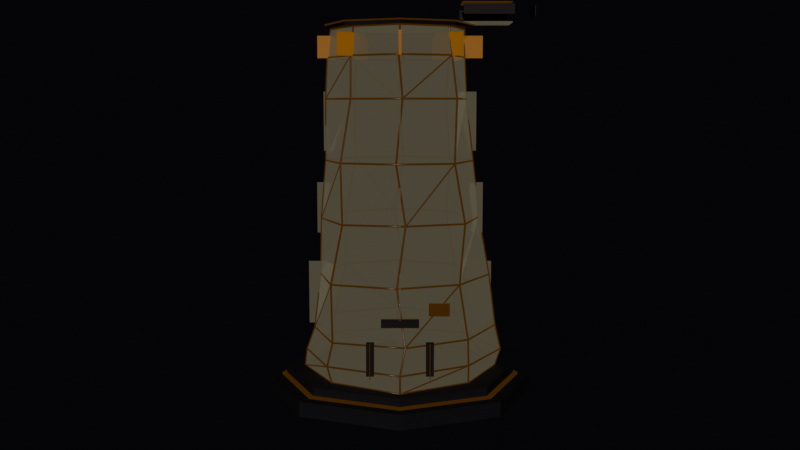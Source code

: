 # Source: finance-exterior-s13.blend  (saved by Blender 5.1.30; exported with 4.5.12 LTS)
import bpy
from mathutils import Matrix  # noqa: F401  (used for matrix-valued properties, if any)

bpy.ops.wm.read_factory_settings(use_empty=True)
scene = bpy.context.scene
scene.name = 'Scene'

# ---- collections
col_collection = bpy.data.collections.new('Collection'); scene.collection.children.link(col_collection)

# ---- materials (node trees are filled in below, after node groups)
mat_glass = bpy.data.materials.new('glass')
mat_glass.surface_render_method = 'BLENDED'
mat_glass.blend_method = 'BLEND'
mat_base = bpy.data.materials.new('base')
mat_emissive = bpy.data.materials.new('emissive')
mat_accent = bpy.data.materials.new('accent')
mat_detail = bpy.data.materials.new('detail')
mat_energy = bpy.data.materials.new('energy')

# ---- material node trees
mat_glass.use_nodes = True; mat_glass.node_tree.nodes.clear()
_N = mat_glass.node_tree.nodes; _L = mat_glass.node_tree.links
n0 = _N.new('ShaderNodeBsdfPrincipled'); n0.name = 'Principled BSDF'; n0.location = (-200, 100)
n0.inputs[0].default_value = (0.004777, 0.004777, 0.009134, 1.0)
n0.inputs[1].default_value = 0.3
n0.inputs[2].default_value = 0.1
n0.inputs[4].default_value = 0.86
n0.inputs[27].default_value = (0.9911, 0.8963, 0.5711, 1.0)
n0.inputs[28].default_value = 0.08
n1 = _N.new('ShaderNodeOutputMaterial'); n1.name = 'Material Output'; n1.location = (200, 100)
_L.new(n0.outputs[0], n1.inputs[0])
n1.is_active_output = True
mat_base.use_nodes = True; mat_base.node_tree.nodes.clear()
_N = mat_base.node_tree.nodes; _L = mat_base.node_tree.links
n0 = _N.new('ShaderNodeBsdfPrincipled'); n0.name = 'Principled BSDF'; n0.location = (-200, 100)
n0.inputs[0].default_value = (0.01298, 0.01298, 0.02122, 1.0)
n0.inputs[1].default_value = 0.05
n0.inputs[2].default_value = 0.8
n1 = _N.new('ShaderNodeOutputMaterial'); n1.name = 'Material Output'; n1.location = (200, 100)
_L.new(n0.outputs[0], n1.inputs[0])
n1.is_active_output = True
mat_emissive.use_nodes = True; mat_emissive.node_tree.nodes.clear()
_N = mat_emissive.node_tree.nodes; _L = mat_emissive.node_tree.links
n0 = _N.new('ShaderNodeBsdfPrincipled'); n0.name = 'Principled BSDF'; n0.location = (-200, 100)
n0.inputs[0].default_value = (0.008023, 0.008023, 0.01298, 1.0)
n0.inputs[2].default_value = 0.22
n0.inputs[27].default_value = (0.9131, 0.3419, 0.003347, 1.0)
n0.inputs[28].default_value = 0.06
n1 = _N.new('ShaderNodeOutputMaterial'); n1.name = 'Material Output'; n1.location = (200, 100)
_L.new(n0.outputs[0], n1.inputs[0])
n1.is_active_output = True
mat_accent.use_nodes = True; mat_accent.node_tree.nodes.clear()
_N = mat_accent.node_tree.nodes; _L = mat_accent.node_tree.links
n0 = _N.new('ShaderNodeBsdfPrincipled'); n0.name = 'Principled BSDF'; n0.location = (-200, 100)
n0.inputs[0].default_value = (0.02315, 0.02315, 0.03955, 1.0)
n0.inputs[1].default_value = 0.16
n0.inputs[2].default_value = 0.55
n0.inputs[27].default_value = (0.9131, 0.3419, 0.003347, 1.0)
n0.inputs[28].default_value = 0.24
n1 = _N.new('ShaderNodeOutputMaterial'); n1.name = 'Material Output'; n1.location = (200, 100)
_L.new(n0.outputs[0], n1.inputs[0])
n1.is_active_output = True
mat_detail.use_nodes = True; mat_detail.node_tree.nodes.clear()
_N = mat_detail.node_tree.nodes; _L = mat_detail.node_tree.links
n0 = _N.new('ShaderNodeBsdfPrincipled'); n0.name = 'Principled BSDF'; n0.location = (-200, 100)
n0.inputs[0].default_value = (0.008023, 0.008023, 0.01298, 1.0)
n0.inputs[1].default_value = 0.15
n0.inputs[2].default_value = 0.6
n1 = _N.new('ShaderNodeOutputMaterial'); n1.name = 'Material Output'; n1.location = (200, 100)
_L.new(n0.outputs[0], n1.inputs[0])
n1.is_active_output = True
mat_energy.use_nodes = True; mat_energy.node_tree.nodes.clear()
_N = mat_energy.node_tree.nodes; _L = mat_energy.node_tree.links
n0 = _N.new('ShaderNodeBsdfPrincipled'); n0.name = 'Principled BSDF'; n0.location = (-200, 100)
n0.inputs[0].default_value = (0.008023, 0.008023, 0.01298, 1.0)
n0.inputs[1].default_value = 0.1
n0.inputs[2].default_value = 0.15
n0.inputs[27].default_value = (1.0, 0.1119, 0.0, 1.0)
n0.inputs[28].default_value = 0.1
n1 = _N.new('ShaderNodeOutputMaterial'); n1.name = 'Material Output'; n1.location = (200, 100)
_L.new(n0.outputs[0], n1.inputs[0])
n1.is_active_output = True

# ---- world
world_world = bpy.data.worlds.new('World'); scene.world = world_world
world_world.use_nodes = True; world_world.node_tree.nodes.clear()
_N = world_world.node_tree.nodes; _L = world_world.node_tree.links
n0 = _N.new('ShaderNodeOutputWorld'); n0.name = 'World Output'; n0.location = (200, 100)
n1 = _N.new('ShaderNodeBackground'); n1.name = 'Background'; n1.location = (-200, 100)
n1.inputs[0].default_value = (0.003, 0.003, 0.004, 1.0)
_L.new(n1.outputs[0], n0.inputs[0])
n0.is_active_output = True
world_world.color = (0.05088, 0.05088, 0.05088)
world_world.sun_shadow_jitter_overblur = 0.0

# ---- cameras
cam_overview_camera = bpy.data.cameras.new('Overview_Camera')
cam_overview_camera.clip_end = 200.0
cam_overview_camera.lens = 43.46
cam_overview_camera.lens_unit = 'FOV'

# ---- lights
light_key_light = bpy.data.lights.new('Key_Light', 'SUN')
light_key_light.color = (1.0, 0.894, 0.8)
light_key_light.energy = 0.8
light_key_light.shadow_soft_size = 0.5
light_rim_light = bpy.data.lights.new('Rim_Light', 'SPOT')
light_rim_light.color = (1.0, 0.369, 0.0)
light_rim_light.energy = 200.0
light_rim_light.spot_blend = 0.9
light_fill_light = bpy.data.lights.new('Fill_Light', 'AREA')
light_fill_light.color = (0.102, 0.102, 0.251)
light_fill_light.energy = 50.0
light_fill_light.size = 20.0

# ---- meshes
me_main_body_mesh = bpy.data.meshes.new('main_body_mesh')
me_main_body_mesh.from_pydata([(4.0, 0.0, 0.0), (2.948, 2.948, 0.0), (2.302e-16, 3.76, 0.0), (-2.948, 2.948, 0.0), (-4.0, 4.899e-16, 0.0), (-2.708, -2.708, 0.0), (-7.789e-16, -4.24, 0.0), (2.708, -2.708, 0.0), (4.238, 0.0, 0.7), (2.9, 2.9, 0.7), (2.384e-16, 3.893, 0.7), (-3.057, 3.057, 0.7), (-3.922, 4.803e-16, 0.7), (-2.87, -2.87, 0.7), (-7.839e-16, -4.267, 0.7), (2.713, -2.713, 0.7), (4.022, 0.2108, 1.68), (2.436, 2.706, 1.68), (-0.1987, 3.792, 1.68), (-2.945, 2.652, 1.68), (-3.567, -0.1869, 1.68), (-2.649, -2.942, 1.68), (0.199, -3.798, 1.68), (2.703, -2.433, 1.68), (3.71, -0.1296, 3.92), (2.43, 2.266, 3.92), (0.1259, 3.605, 3.92), (-2.451, 2.629, 3.92), (-3.326, 0.1161, 3.92), (-2.719, -2.535, 3.92), (-0.1198, -3.431, 3.92), (2.35, -2.52, 3.92), (3.298, 0.2306, 6.3), (2.049, 2.357, 6.3), (-0.2424, 3.467, 6.3), (-2.385, 2.073, 6.3), (-3.246, -0.227, 6.3), (-2.254, -2.593, 6.3), (0.2152, -3.077, 6.3), (2.566, -2.23, 6.3), (2.999, -0.1572, 8.68), (2.184, 1.967, 8.68), (0.1685, 3.214, 8.68), (-1.932, 2.146, 8.68), (-3.072, 0.161, 8.68), (-2.334, -2.101, 8.68), (-0.1497, -2.857, 8.68), (2.136, -2.372, 8.68), (2.72, 0.09497, 11.2), (2.008, 2.153, 11.2), (-0.1029, 2.947, 11.2), (-1.989, 1.855, 11.2), (-3.037, -0.106, 11.2), (-1.921, -2.06, 11.2), (0.09812, -2.81, 11.2), (2.224, -2.074, 11.2), (2.633, -0.04596, 12.88), (2.11, 2.038, 12.88), (0.04847, 2.777, 12.88), (-1.874, 1.941, 12.88), (-2.966, 0.05177, 12.88), (-1.918, -1.852, 12.88), (-0.04926, -2.822, 12.88), (2.016, -2.087, 12.88), (2.617, 0.0, 14.0), (2.038, 2.038, 14.0), (1.588e-16, 2.593, 14.0), (-1.935, 1.935, 14.0), (-2.823, 3.457e-16, 14.0), (-1.809, -1.809, 14.0), (-5.229e-16, -2.847, 14.0), (1.912, -1.912, 14.0)], [], [(0, 1, 9, 8), (1, 2, 10, 9), (2, 3, 11, 10), (3, 4, 12, 11), (4, 5, 13, 12), (5, 6, 14, 13), (6, 7, 15, 14), (7, 0, 8, 15), (8, 9, 17, 16), (9, 10, 18, 17), (10, 11, 19, 18), (11, 12, 20, 19), (12, 13, 21, 20), (13, 14, 22, 21), (14, 15, 23, 22), (15, 8, 16, 23), (16, 17, 25, 24), (17, 18, 26, 25), (18, 19, 27, 26), (19, 20, 28, 27), (20, 21, 29, 28), (21, 22, 30, 29), (22, 23, 31, 30), (23, 16, 24, 31), (24, 25, 33, 32), (25, 26, 34, 33), (26, 27, 35, 34), (27, 28, 36, 35), (28, 29, 37, 36), (29, 30, 38, 37), (30, 31, 39, 38), (31, 24, 32, 39), (32, 33, 41, 40), (33, 34, 42, 41), (34, 35, 43, 42), (35, 36, 44, 43), (36, 37, 45, 44), (37, 38, 46, 45), (38, 39, 47, 46), (39, 32, 40, 47), (40, 41, 49, 48), (41, 42, 50, 49), (42, 43, 51, 50), (43, 44, 52, 51), (44, 45, 53, 52), (45, 46, 54, 53), (46, 47, 55, 54), (47, 40, 48, 55), (48, 49, 57, 56), (49, 50, 58, 57), (50, 51, 59, 58), (51, 52, 60, 59), (52, 53, 61, 60), (53, 54, 62, 61), (54, 55, 63, 62), (55, 48, 56, 63), (56, 57, 65, 64), (57, 58, 66, 65), (58, 59, 67, 66), (59, 60, 68, 67), (60, 61, 69, 68), (61, 62, 70, 69), (62, 63, 71, 70), (63, 56, 64, 71), (64, 65, 66, 67, 68, 69, 70, 71), (7, 6, 5, 4, 3, 2, 1, 0)])
me_main_body_mesh.materials.append(mat_glass)
me_main_body_mesh.update()
me_cylinder = bpy.data.meshes.new('Cylinder')
me_cylinder.from_pydata([(0.0, 5.5, -0.3), (0.0, 5.5, 0.3), (3.889, 3.889, -0.3), (3.889, 3.889, 0.3), (5.5, 0.0, -0.3), (5.5, 0.0, 0.3), (3.889, -3.889, -0.3), (3.889, -3.889, 0.3), (0.0, -5.5, -0.3), (0.0, -5.5, 0.3), (-3.889, -3.889, -0.3), (-3.889, -3.889, 0.3), (-5.5, 0.0, -0.3), (-5.5, 0.0, 0.3), (-3.889, 3.889, -0.3), (-3.889, 3.889, 0.3)], [], [(0, 1, 3, 2), (2, 3, 5, 4), (4, 5, 7, 6), (6, 7, 9, 8), (8, 9, 11, 10), (10, 11, 13, 12), (3, 1, 15, 13, 11, 9, 7, 5), (12, 13, 15, 14), (14, 15, 1, 0), (0, 2, 4, 6, 8, 10, 12, 14)])
_uv = me_cylinder.uv_layers.new(name='UVMap')
_uv.uv.foreach_set('vector', [1.0, 0.5, 1.0, 1.0, 0.875, 1.0, 0.875, 0.5, 0.875, 0.5, 0.875, 1.0, 0.75, 1.0, 0.75, 0.5, 0.75, 0.5, 0.75, 1.0, 0.625, 1.0, 0.625, 0.5, 0.625, 0.5, 0.625, 1.0, 0.5, 1.0, 0.5, 0.5, 0.5, 0.5, 0.5, 1.0, 0.375, 1.0, 0.375, 0.5, 0.375, 0.5, 0.375, 1.0, 0.25, 1.0, 0.25, 0.5, 0.4197, 0.4197, 0.25, 0.49, 0.08029, 0.4197, 0.01, 0.25, 0.08029, 0.08029, 0.25, 0.01, 0.4197, 0.08029, 0.49, 0.25, 0.25, 0.5, 0.25, 1.0, 0.125, 1.0, 0.125, 0.5, 0.125, 0.5, 0.125, 1.0, 0.0, 1.0, 0.0, 0.5, 0.75, 0.49, 0.9197, 0.4197, 0.99, 0.25, 0.9197, 0.08029, 0.75, 0.01, 0.5803, 0.08029, 0.51, 0.25, 0.5803, 0.4197])
me_cylinder.materials.append(mat_base)
me_cylinder.update()
me_cylinder_001 = bpy.data.meshes.new('Cylinder.001')
me_cylinder_001.from_pydata([(0.0, 4.8, -0.2), (0.0, 4.8, 0.2), (3.394, 3.394, -0.2), (3.394, 3.394, 0.2), (4.8, 0.0, -0.2), (4.8, 0.0, 0.2), (3.394, -3.394, -0.2), (3.394, -3.394, 0.2), (0.0, -4.8, -0.2), (0.0, -4.8, 0.2), (-3.394, -3.394, -0.2), (-3.394, -3.394, 0.2), (-4.8, 0.0, -0.2), (-4.8, 0.0, 0.2), (-3.394, 3.394, -0.2), (-3.394, 3.394, 0.2)], [], [(0, 1, 3, 2), (2, 3, 5, 4), (4, 5, 7, 6), (6, 7, 9, 8), (8, 9, 11, 10), (10, 11, 13, 12), (3, 1, 15, 13, 11, 9, 7, 5), (12, 13, 15, 14), (14, 15, 1, 0), (0, 2, 4, 6, 8, 10, 12, 14)])
_uv = me_cylinder_001.uv_layers.new(name='UVMap')
_uv.uv.foreach_set('vector', [1.0, 0.5, 1.0, 1.0, 0.875, 1.0, 0.875, 0.5, 0.875, 0.5, 0.875, 1.0, 0.75, 1.0, 0.75, 0.5, 0.75, 0.5, 0.75, 1.0, 0.625, 1.0, 0.625, 0.5, 0.625, 0.5, 0.625, 1.0, 0.5, 1.0, 0.5, 0.5, 0.5, 0.5, 0.5, 1.0, 0.375, 1.0, 0.375, 0.5, 0.375, 0.5, 0.375, 1.0, 0.25, 1.0, 0.25, 0.5, 0.4197, 0.4197, 0.25, 0.49, 0.08029, 0.4197, 0.01, 0.25, 0.08029, 0.08029, 0.25, 0.01, 0.4197, 0.08029, 0.49, 0.25, 0.25, 0.5, 0.25, 1.0, 0.125, 1.0, 0.125, 0.5, 0.125, 0.5, 0.125, 1.0, 0.0, 1.0, 0.0, 0.5, 0.75, 0.49, 0.9197, 0.4197, 0.99, 0.25, 0.9197, 0.08029, 0.75, 0.01, 0.5803, 0.08029, 0.51, 0.25, 0.5803, 0.4197])
me_cylinder_001.materials.append(mat_base)
me_cylinder_001.update()
me_cylinder_002 = bpy.data.meshes.new('Cylinder.002')
me_cylinder_002.from_pydata([(0.0, 5.0, -0.04), (0.0, 5.0, 0.04), (3.536, 3.536, -0.04), (3.536, 3.536, 0.04), (5.0, 0.0, -0.04), (5.0, 0.0, 0.04), (3.536, -3.536, -0.04), (3.536, -3.536, 0.04), (0.0, -5.0, -0.04), (0.0, -5.0, 0.04), (-3.536, -3.536, -0.04), (-3.536, -3.536, 0.04), (-5.0, 0.0, -0.04), (-5.0, 0.0, 0.04), (-3.536, 3.536, -0.04), (-3.536, 3.536, 0.04)], [], [(0, 1, 3, 2), (2, 3, 5, 4), (4, 5, 7, 6), (6, 7, 9, 8), (8, 9, 11, 10), (10, 11, 13, 12), (3, 1, 15, 13, 11, 9, 7, 5), (12, 13, 15, 14), (14, 15, 1, 0), (0, 2, 4, 6, 8, 10, 12, 14)])
_uv = me_cylinder_002.uv_layers.new(name='UVMap')
_uv.uv.foreach_set('vector', [1.0, 0.5, 1.0, 1.0, 0.875, 1.0, 0.875, 0.5, 0.875, 0.5, 0.875, 1.0, 0.75, 1.0, 0.75, 0.5, 0.75, 0.5, 0.75, 1.0, 0.625, 1.0, 0.625, 0.5, 0.625, 0.5, 0.625, 1.0, 0.5, 1.0, 0.5, 0.5, 0.5, 0.5, 0.5, 1.0, 0.375, 1.0, 0.375, 0.5, 0.375, 0.5, 0.375, 1.0, 0.25, 1.0, 0.25, 0.5, 0.4197, 0.4197, 0.25, 0.49, 0.08029, 0.4197, 0.01, 0.25, 0.08029, 0.08029, 0.25, 0.01, 0.4197, 0.08029, 0.49, 0.25, 0.25, 0.5, 0.25, 1.0, 0.125, 1.0, 0.125, 0.5, 0.125, 0.5, 0.125, 1.0, 0.0, 1.0, 0.0, 0.5, 0.75, 0.49, 0.9197, 0.4197, 0.99, 0.25, 0.9197, 0.08029, 0.75, 0.01, 0.5803, 0.08029, 0.51, 0.25, 0.5803, 0.4197])
me_cylinder_002.materials.append(mat_emissive)
me_cylinder_002.update()
me_cube = bpy.data.meshes.new('Cube')
me_cube.from_pydata([(-0.06, -0.7, -0.45), (-0.06, -0.7, 0.45), (-0.06, 0.7, -0.45), (-0.06, 0.7, 0.45), (0.06, -0.7, -0.45), (0.06, -0.7, 0.45), (0.06, 0.7, -0.45), (0.06, 0.7, 0.45)], [], [(0, 1, 3, 2), (2, 3, 7, 6), (6, 7, 5, 4), (4, 5, 1, 0), (2, 6, 4, 0), (7, 3, 1, 5)])
_uv = me_cube.uv_layers.new(name='UVMap')
_uv.uv.foreach_set('vector', [0.375, 0.0, 0.625, 0.0, 0.625, 0.25, 0.375, 0.25, 0.375, 0.25, 0.625, 0.25, 0.625, 0.5, 0.375, 0.5, 0.375, 0.5, 0.625, 0.5, 0.625, 0.75, 0.375, 0.75, 0.375, 0.75, 0.625, 0.75, 0.625, 1.0, 0.375, 1.0, 0.125, 0.5, 0.375, 0.5, 0.375, 0.75, 0.125, 0.75, 0.625, 0.5, 0.875, 0.5, 0.875, 0.75, 0.625, 0.75])
me_cube.materials.append(mat_accent)
me_cube.update()
me_cube_001 = bpy.data.meshes.new('Cube.001')
me_cube_001.from_pydata([(-0.06, -0.7, -0.45), (-0.06, -0.7, 0.45), (-0.06, 0.7, -0.45), (-0.06, 0.7, 0.45), (0.06, -0.7, -0.45), (0.06, -0.7, 0.45), (0.06, 0.7, -0.45), (0.06, 0.7, 0.45)], [], [(0, 1, 3, 2), (2, 3, 7, 6), (6, 7, 5, 4), (4, 5, 1, 0), (2, 6, 4, 0), (7, 3, 1, 5)])
_uv = me_cube_001.uv_layers.new(name='UVMap')
_uv.uv.foreach_set('vector', [0.375, 0.0, 0.625, 0.0, 0.625, 0.25, 0.375, 0.25, 0.375, 0.25, 0.625, 0.25, 0.625, 0.5, 0.375, 0.5, 0.375, 0.5, 0.625, 0.5, 0.625, 0.75, 0.375, 0.75, 0.375, 0.75, 0.625, 0.75, 0.625, 1.0, 0.375, 1.0, 0.125, 0.5, 0.375, 0.5, 0.375, 0.75, 0.125, 0.75, 0.625, 0.5, 0.875, 0.5, 0.875, 0.75, 0.625, 0.75])
me_cube_001.materials.append(mat_accent)
me_cube_001.update()
me_cube_002 = bpy.data.meshes.new('Cube.002')
me_cube_002.from_pydata([(-0.06, -0.7, -0.45), (-0.06, -0.7, 0.45), (-0.06, 0.7, -0.45), (-0.06, 0.7, 0.45), (0.06, -0.7, -0.45), (0.06, -0.7, 0.45), (0.06, 0.7, -0.45), (0.06, 0.7, 0.45)], [], [(0, 1, 3, 2), (2, 3, 7, 6), (6, 7, 5, 4), (4, 5, 1, 0), (2, 6, 4, 0), (7, 3, 1, 5)])
_uv = me_cube_002.uv_layers.new(name='UVMap')
_uv.uv.foreach_set('vector', [0.375, 0.0, 0.625, 0.0, 0.625, 0.25, 0.375, 0.25, 0.375, 0.25, 0.625, 0.25, 0.625, 0.5, 0.375, 0.5, 0.375, 0.5, 0.625, 0.5, 0.625, 0.75, 0.375, 0.75, 0.375, 0.75, 0.625, 0.75, 0.625, 1.0, 0.375, 1.0, 0.125, 0.5, 0.375, 0.5, 0.375, 0.75, 0.125, 0.75, 0.625, 0.5, 0.875, 0.5, 0.875, 0.75, 0.625, 0.75])
me_cube_002.materials.append(mat_accent)
me_cube_002.update()
me_cube_003 = bpy.data.meshes.new('Cube.003')
me_cube_003.from_pydata([(-0.06, -0.7, -0.45), (-0.06, -0.7, 0.45), (-0.06, 0.7, -0.45), (-0.06, 0.7, 0.45), (0.06, -0.7, -0.45), (0.06, -0.7, 0.45), (0.06, 0.7, -0.45), (0.06, 0.7, 0.45)], [], [(0, 1, 3, 2), (2, 3, 7, 6), (6, 7, 5, 4), (4, 5, 1, 0), (2, 6, 4, 0), (7, 3, 1, 5)])
_uv = me_cube_003.uv_layers.new(name='UVMap')
_uv.uv.foreach_set('vector', [0.375, 0.0, 0.625, 0.0, 0.625, 0.25, 0.375, 0.25, 0.375, 0.25, 0.625, 0.25, 0.625, 0.5, 0.375, 0.5, 0.375, 0.5, 0.625, 0.5, 0.625, 0.75, 0.375, 0.75, 0.375, 0.75, 0.625, 0.75, 0.625, 1.0, 0.375, 1.0, 0.125, 0.5, 0.375, 0.5, 0.375, 0.75, 0.125, 0.75, 0.625, 0.5, 0.875, 0.5, 0.875, 0.75, 0.625, 0.75])
me_cube_003.materials.append(mat_accent)
me_cube_003.update()
me_cube_004 = bpy.data.meshes.new('Cube.004')
me_cube_004.from_pydata([(-0.06, -0.7, -0.45), (-0.06, -0.7, 0.45), (-0.06, 0.7, -0.45), (-0.06, 0.7, 0.45), (0.06, -0.7, -0.45), (0.06, -0.7, 0.45), (0.06, 0.7, -0.45), (0.06, 0.7, 0.45)], [], [(0, 1, 3, 2), (2, 3, 7, 6), (6, 7, 5, 4), (4, 5, 1, 0), (2, 6, 4, 0), (7, 3, 1, 5)])
_uv = me_cube_004.uv_layers.new(name='UVMap')
_uv.uv.foreach_set('vector', [0.375, 0.0, 0.625, 0.0, 0.625, 0.25, 0.375, 0.25, 0.375, 0.25, 0.625, 0.25, 0.625, 0.5, 0.375, 0.5, 0.375, 0.5, 0.625, 0.5, 0.625, 0.75, 0.375, 0.75, 0.375, 0.75, 0.625, 0.75, 0.625, 1.0, 0.375, 1.0, 0.125, 0.5, 0.375, 0.5, 0.375, 0.75, 0.125, 0.75, 0.625, 0.5, 0.875, 0.5, 0.875, 0.75, 0.625, 0.75])
me_cube_004.materials.append(mat_accent)
me_cube_004.update()
me_cube_005 = bpy.data.meshes.new('Cube.005')
me_cube_005.from_pydata([(-0.06, -0.7, -0.45), (-0.06, -0.7, 0.45), (-0.06, 0.7, -0.45), (-0.06, 0.7, 0.45), (0.06, -0.7, -0.45), (0.06, -0.7, 0.45), (0.06, 0.7, -0.45), (0.06, 0.7, 0.45)], [], [(0, 1, 3, 2), (2, 3, 7, 6), (6, 7, 5, 4), (4, 5, 1, 0), (2, 6, 4, 0), (7, 3, 1, 5)])
_uv = me_cube_005.uv_layers.new(name='UVMap')
_uv.uv.foreach_set('vector', [0.375, 0.0, 0.625, 0.0, 0.625, 0.25, 0.375, 0.25, 0.375, 0.25, 0.625, 0.25, 0.625, 0.5, 0.375, 0.5, 0.375, 0.5, 0.625, 0.5, 0.625, 0.75, 0.375, 0.75, 0.375, 0.75, 0.625, 0.75, 0.625, 1.0, 0.375, 1.0, 0.125, 0.5, 0.375, 0.5, 0.375, 0.75, 0.125, 0.75, 0.625, 0.5, 0.875, 0.5, 0.875, 0.75, 0.625, 0.75])
me_cube_005.materials.append(mat_accent)
me_cube_005.update()
me_cube_006 = bpy.data.meshes.new('Cube.006')
me_cube_006.from_pydata([(-0.06, -0.7, -0.45), (-0.06, -0.7, 0.45), (-0.06, 0.7, -0.45), (-0.06, 0.7, 0.45), (0.06, -0.7, -0.45), (0.06, -0.7, 0.45), (0.06, 0.7, -0.45), (0.06, 0.7, 0.45)], [], [(0, 1, 3, 2), (2, 3, 7, 6), (6, 7, 5, 4), (4, 5, 1, 0), (2, 6, 4, 0), (7, 3, 1, 5)])
_uv = me_cube_006.uv_layers.new(name='UVMap')
_uv.uv.foreach_set('vector', [0.375, 0.0, 0.625, 0.0, 0.625, 0.25, 0.375, 0.25, 0.375, 0.25, 0.625, 0.25, 0.625, 0.5, 0.375, 0.5, 0.375, 0.5, 0.625, 0.5, 0.625, 0.75, 0.375, 0.75, 0.375, 0.75, 0.625, 0.75, 0.625, 1.0, 0.375, 1.0, 0.125, 0.5, 0.375, 0.5, 0.375, 0.75, 0.125, 0.75, 0.625, 0.5, 0.875, 0.5, 0.875, 0.75, 0.625, 0.75])
me_cube_006.materials.append(mat_accent)
me_cube_006.update()
me_cube_007 = bpy.data.meshes.new('Cube.007')
me_cube_007.from_pydata([(-0.06, -0.7, -0.45), (-0.06, -0.7, 0.45), (-0.06, 0.7, -0.45), (-0.06, 0.7, 0.45), (0.06, -0.7, -0.45), (0.06, -0.7, 0.45), (0.06, 0.7, -0.45), (0.06, 0.7, 0.45)], [], [(0, 1, 3, 2), (2, 3, 7, 6), (6, 7, 5, 4), (4, 5, 1, 0), (2, 6, 4, 0), (7, 3, 1, 5)])
_uv = me_cube_007.uv_layers.new(name='UVMap')
_uv.uv.foreach_set('vector', [0.375, 0.0, 0.625, 0.0, 0.625, 0.25, 0.375, 0.25, 0.375, 0.25, 0.625, 0.25, 0.625, 0.5, 0.375, 0.5, 0.375, 0.5, 0.625, 0.5, 0.625, 0.75, 0.375, 0.75, 0.375, 0.75, 0.625, 0.75, 0.625, 1.0, 0.375, 1.0, 0.125, 0.5, 0.375, 0.5, 0.375, 0.75, 0.125, 0.75, 0.625, 0.5, 0.875, 0.5, 0.875, 0.75, 0.625, 0.75])
me_cube_007.materials.append(mat_accent)
me_cube_007.update()
me_cylinder_003 = bpy.data.meshes.new('Cylinder.003')
me_cylinder_003.from_pydata([(0.0, 3.02, -0.075), (0.0, 3.02, 0.075), (2.135, 2.135, -0.075), (2.135, 2.135, 0.075), (3.02, 0.0, -0.075), (3.02, 0.0, 0.075), (2.135, -2.135, -0.075), (2.135, -2.135, 0.075), (0.0, -3.02, -0.075), (0.0, -3.02, 0.075), (-2.135, -2.135, -0.075), (-2.135, -2.135, 0.075), (-3.02, 0.0, -0.075), (-3.02, 0.0, 0.075), (-2.135, 2.135, -0.075), (-2.135, 2.135, 0.075)], [], [(0, 1, 3, 2), (2, 3, 5, 4), (4, 5, 7, 6), (6, 7, 9, 8), (8, 9, 11, 10), (10, 11, 13, 12), (3, 1, 15, 13, 11, 9, 7, 5), (12, 13, 15, 14), (14, 15, 1, 0), (0, 2, 4, 6, 8, 10, 12, 14)])
_uv = me_cylinder_003.uv_layers.new(name='UVMap')
_uv.uv.foreach_set('vector', [1.0, 0.5, 1.0, 1.0, 0.875, 1.0, 0.875, 0.5, 0.875, 0.5, 0.875, 1.0, 0.75, 1.0, 0.75, 0.5, 0.75, 0.5, 0.75, 1.0, 0.625, 1.0, 0.625, 0.5, 0.625, 0.5, 0.625, 1.0, 0.5, 1.0, 0.5, 0.5, 0.5, 0.5, 0.5, 1.0, 0.375, 1.0, 0.375, 0.5, 0.375, 0.5, 0.375, 1.0, 0.25, 1.0, 0.25, 0.5, 0.4197, 0.4197, 0.25, 0.49, 0.08029, 0.4197, 0.01, 0.25, 0.08029, 0.08029, 0.25, 0.01, 0.4197, 0.08029, 0.49, 0.25, 0.25, 0.5, 0.25, 1.0, 0.125, 1.0, 0.125, 0.5, 0.125, 0.5, 0.125, 1.0, 0.0, 1.0, 0.0, 0.5, 0.75, 0.49, 0.9197, 0.4197, 0.99, 0.25, 0.9197, 0.08029, 0.75, 0.01, 0.5803, 0.08029, 0.51, 0.25, 0.5803, 0.4197])
me_cylinder_003.materials.append(mat_detail)
me_cylinder_003.update()
me_cylinder_004 = bpy.data.meshes.new('Cylinder.004')
me_cylinder_004.from_pydata([(0.0, 3.07, -0.03), (0.0, 3.07, 0.03), (2.171, 2.171, -0.03), (2.171, 2.171, 0.03), (3.07, 0.0, -0.03), (3.07, 0.0, 0.03), (2.171, -2.171, -0.03), (2.171, -2.171, 0.03), (0.0, -3.07, -0.03), (0.0, -3.07, 0.03), (-2.171, -2.171, -0.03), (-2.171, -2.171, 0.03), (-3.07, 0.0, -0.03), (-3.07, 0.0, 0.03), (-2.171, 2.171, -0.03), (-2.171, 2.171, 0.03)], [], [(0, 1, 3, 2), (2, 3, 5, 4), (4, 5, 7, 6), (6, 7, 9, 8), (8, 9, 11, 10), (10, 11, 13, 12), (3, 1, 15, 13, 11, 9, 7, 5), (12, 13, 15, 14), (14, 15, 1, 0), (0, 2, 4, 6, 8, 10, 12, 14)])
_uv = me_cylinder_004.uv_layers.new(name='UVMap')
_uv.uv.foreach_set('vector', [1.0, 0.5, 1.0, 1.0, 0.875, 1.0, 0.875, 0.5, 0.875, 0.5, 0.875, 1.0, 0.75, 1.0, 0.75, 0.5, 0.75, 0.5, 0.75, 1.0, 0.625, 1.0, 0.625, 0.5, 0.625, 0.5, 0.625, 1.0, 0.5, 1.0, 0.5, 0.5, 0.5, 0.5, 0.5, 1.0, 0.375, 1.0, 0.375, 0.5, 0.375, 0.5, 0.375, 1.0, 0.25, 1.0, 0.25, 0.5, 0.4197, 0.4197, 0.25, 0.49, 0.08029, 0.4197, 0.01, 0.25, 0.08029, 0.08029, 0.25, 0.01, 0.4197, 0.08029, 0.49, 0.25, 0.25, 0.5, 0.25, 1.0, 0.125, 1.0, 0.125, 0.5, 0.125, 0.5, 0.125, 1.0, 0.0, 1.0, 0.0, 0.5, 0.75, 0.49, 0.9197, 0.4197, 0.99, 0.25, 0.9197, 0.08029, 0.75, 0.01, 0.5803, 0.08029, 0.51, 0.25, 0.5803, 0.4197])
me_cylinder_004.materials.append(mat_emissive)
me_cylinder_004.update()
me_cube_026 = bpy.data.meshes.new('Cube.026')
me_cube_026.from_pydata([(-1.0, -0.75, -0.025), (-1.0, -0.75, 0.025), (-1.0, 0.75, -0.025), (-1.0, 0.75, 0.025), (1.0, -0.75, -0.025), (1.0, -0.75, 0.025), (1.0, 0.75, -0.025), (1.0, 0.75, 0.025)], [], [(0, 1, 3, 2), (2, 3, 7, 6), (6, 7, 5, 4), (4, 5, 1, 0), (2, 6, 4, 0), (7, 3, 1, 5)])
_uv = me_cube_026.uv_layers.new(name='UVMap')
_uv.uv.foreach_set('vector', [0.375, 0.0, 0.625, 0.0, 0.625, 0.25, 0.375, 0.25, 0.375, 0.25, 0.625, 0.25, 0.625, 0.5, 0.375, 0.5, 0.375, 0.5, 0.625, 0.5, 0.625, 0.75, 0.375, 0.75, 0.375, 0.75, 0.625, 0.75, 0.625, 1.0, 0.375, 1.0, 0.125, 0.5, 0.375, 0.5, 0.375, 0.75, 0.125, 0.75, 0.625, 0.5, 0.875, 0.5, 0.875, 0.75, 0.625, 0.75])
me_cube_026.materials.append(mat_glass)
me_cube_026.update()
me_cube_027 = bpy.data.meshes.new('Cube.027')
me_cube_027.from_pydata([(-0.02, -0.75, -0.2), (-0.02, -0.75, 0.2), (-0.02, 0.75, -0.2), (-0.02, 0.75, 0.2), (0.02, -0.75, -0.2), (0.02, -0.75, 0.2), (0.02, 0.75, -0.2), (0.02, 0.75, 0.2)], [], [(0, 1, 3, 2), (2, 3, 7, 6), (6, 7, 5, 4), (4, 5, 1, 0), (2, 6, 4, 0), (7, 3, 1, 5)])
_uv = me_cube_027.uv_layers.new(name='UVMap')
_uv.uv.foreach_set('vector', [0.375, 0.0, 0.625, 0.0, 0.625, 0.25, 0.375, 0.25, 0.375, 0.25, 0.625, 0.25, 0.625, 0.5, 0.375, 0.5, 0.375, 0.5, 0.625, 0.5, 0.625, 0.75, 0.375, 0.75, 0.375, 0.75, 0.625, 0.75, 0.625, 1.0, 0.375, 1.0, 0.125, 0.5, 0.375, 0.5, 0.375, 0.75, 0.125, 0.75, 0.625, 0.5, 0.875, 0.5, 0.875, 0.75, 0.625, 0.75])
me_cube_027.materials.append(mat_detail)
me_cube_027.update()
me_cube_028 = bpy.data.meshes.new('Cube.028')
me_cube_028.from_pydata([(-1.0, -0.02, -0.2), (-1.0, -0.02, 0.2), (-1.0, 0.02, -0.2), (-1.0, 0.02, 0.2), (1.0, -0.02, -0.2), (1.0, -0.02, 0.2), (1.0, 0.02, -0.2), (1.0, 0.02, 0.2)], [], [(0, 1, 3, 2), (2, 3, 7, 6), (6, 7, 5, 4), (4, 5, 1, 0), (2, 6, 4, 0), (7, 3, 1, 5)])
_uv = me_cube_028.uv_layers.new(name='UVMap')
_uv.uv.foreach_set('vector', [0.375, 0.0, 0.625, 0.0, 0.625, 0.25, 0.375, 0.25, 0.375, 0.25, 0.625, 0.25, 0.625, 0.5, 0.375, 0.5, 0.375, 0.5, 0.625, 0.5, 0.625, 0.75, 0.375, 0.75, 0.375, 0.75, 0.625, 0.75, 0.625, 1.0, 0.375, 1.0, 0.125, 0.5, 0.375, 0.5, 0.375, 0.75, 0.125, 0.75, 0.625, 0.5, 0.875, 0.5, 0.875, 0.75, 0.625, 0.75])
me_cube_028.materials.append(mat_detail)
me_cube_028.update()
me_cube_029 = bpy.data.meshes.new('Cube.029')
me_cube_029.from_pydata([(-1.0, -0.02, -0.2), (-1.0, -0.02, 0.2), (-1.0, 0.02, -0.2), (-1.0, 0.02, 0.2), (1.0, -0.02, -0.2), (1.0, -0.02, 0.2), (1.0, 0.02, -0.2), (1.0, 0.02, 0.2)], [], [(0, 1, 3, 2), (2, 3, 7, 6), (6, 7, 5, 4), (4, 5, 1, 0), (2, 6, 4, 0), (7, 3, 1, 5)])
_uv = me_cube_029.uv_layers.new(name='UVMap')
_uv.uv.foreach_set('vector', [0.375, 0.0, 0.625, 0.0, 0.625, 0.25, 0.375, 0.25, 0.375, 0.25, 0.625, 0.25, 0.625, 0.5, 0.375, 0.5, 0.375, 0.5, 0.625, 0.5, 0.625, 0.75, 0.375, 0.75, 0.375, 0.75, 0.625, 0.75, 0.625, 1.0, 0.375, 1.0, 0.125, 0.5, 0.375, 0.5, 0.375, 0.75, 0.125, 0.75, 0.625, 0.5, 0.875, 0.5, 0.875, 0.75, 0.625, 0.75])
me_cube_029.materials.append(mat_detail)
me_cube_029.update()
me_cube_030 = bpy.data.meshes.new('Cube.030')
me_cube_030.from_pydata([(-1.0, -0.75, -0.015), (-1.0, -0.75, 0.015), (-1.0, 0.75, -0.015), (-1.0, 0.75, 0.015), (1.0, -0.75, -0.015), (1.0, -0.75, 0.015), (1.0, 0.75, -0.015), (1.0, 0.75, 0.015)], [], [(0, 1, 3, 2), (2, 3, 7, 6), (6, 7, 5, 4), (4, 5, 1, 0), (2, 6, 4, 0), (7, 3, 1, 5)])
_uv = me_cube_030.uv_layers.new(name='UVMap')
_uv.uv.foreach_set('vector', [0.375, 0.0, 0.625, 0.0, 0.625, 0.25, 0.375, 0.25, 0.375, 0.25, 0.625, 0.25, 0.625, 0.5, 0.375, 0.5, 0.375, 0.5, 0.625, 0.5, 0.625, 0.75, 0.375, 0.75, 0.375, 0.75, 0.625, 0.75, 0.625, 1.0, 0.375, 1.0, 0.125, 0.5, 0.375, 0.5, 0.375, 0.75, 0.125, 0.75, 0.625, 0.5, 0.875, 0.5, 0.875, 0.75, 0.625, 0.75])
me_cube_030.materials.append(mat_emissive)
me_cube_030.update()
me_cube_031 = bpy.data.meshes.new('Cube.031')
me_cube_031.from_pydata([(-0.4, -0.025, -0.25), (-0.4, -0.025, 0.25), (-0.4, 0.025, -0.25), (-0.4, 0.025, 0.25), (0.4, -0.025, -0.25), (0.4, -0.025, 0.25), (0.4, 0.025, -0.25), (0.4, 0.025, 0.25)], [], [(0, 1, 3, 2), (2, 3, 7, 6), (6, 7, 5, 4), (4, 5, 1, 0), (2, 6, 4, 0), (7, 3, 1, 5)])
_uv = me_cube_031.uv_layers.new(name='UVMap')
_uv.uv.foreach_set('vector', [0.375, 0.0, 0.625, 0.0, 0.625, 0.25, 0.375, 0.25, 0.375, 0.25, 0.625, 0.25, 0.625, 0.5, 0.375, 0.5, 0.375, 0.5, 0.625, 0.5, 0.625, 0.75, 0.375, 0.75, 0.375, 0.75, 0.625, 0.75, 0.625, 1.0, 0.375, 1.0, 0.125, 0.5, 0.375, 0.5, 0.375, 0.75, 0.125, 0.75, 0.625, 0.5, 0.875, 0.5, 0.875, 0.75, 0.625, 0.75])
me_cube_031.materials.append(mat_emissive)
me_cube_031.update()
me_cylinder_005 = bpy.data.meshes.new('Cylinder.005')
me_cylinder_005.from_pydata([(0.0, 0.4, -0.25), (0.0, 0.4, 0.25), (0.2828, 0.2828, -0.25), (0.2828, 0.2828, 0.25), (0.4, 0.0, -0.25), (0.4, 0.0, 0.25), (0.2828, -0.2828, -0.25), (0.2828, -0.2828, 0.25), (0.0, -0.4, -0.25), (0.0, -0.4, 0.25), (-0.2828, -0.2828, -0.25), (-0.2828, -0.2828, 0.25), (-0.4, 0.0, -0.25), (-0.4, 0.0, 0.25), (-0.2828, 0.2828, -0.25), (-0.2828, 0.2828, 0.25)], [], [(0, 1, 3, 2), (2, 3, 5, 4), (4, 5, 7, 6), (6, 7, 9, 8), (8, 9, 11, 10), (10, 11, 13, 12), (3, 1, 15, 13, 11, 9, 7, 5), (12, 13, 15, 14), (14, 15, 1, 0), (0, 2, 4, 6, 8, 10, 12, 14)])
_uv = me_cylinder_005.uv_layers.new(name='UVMap')
_uv.uv.foreach_set('vector', [1.0, 0.5, 1.0, 1.0, 0.875, 1.0, 0.875, 0.5, 0.875, 0.5, 0.875, 1.0, 0.75, 1.0, 0.75, 0.5, 0.75, 0.5, 0.75, 1.0, 0.625, 1.0, 0.625, 0.5, 0.625, 0.5, 0.625, 1.0, 0.5, 1.0, 0.5, 0.5, 0.5, 0.5, 0.5, 1.0, 0.375, 1.0, 0.375, 0.5, 0.375, 0.5, 0.375, 1.0, 0.25, 1.0, 0.25, 0.5, 0.4197, 0.4197, 0.25, 0.49, 0.08029, 0.4197, 0.01, 0.25, 0.08029, 0.08029, 0.25, 0.01, 0.4197, 0.08029, 0.49, 0.25, 0.25, 0.5, 0.25, 1.0, 0.125, 1.0, 0.125, 0.5, 0.125, 0.5, 0.125, 1.0, 0.0, 1.0, 0.0, 0.5, 0.75, 0.49, 0.9197, 0.4197, 0.99, 0.25, 0.9197, 0.08029, 0.75, 0.01, 0.5803, 0.08029, 0.51, 0.25, 0.5803, 0.4197])
me_cylinder_005.materials.append(mat_energy)
me_cylinder_005.update()
me_cube_032 = bpy.data.meshes.new('Cube.032')
me_cube_032.from_pydata([(-0.025, -0.5, -1.312), (-0.025, -0.5, 1.312), (-0.025, 0.5, -1.312), (-0.025, 0.5, 1.312), (0.025, -0.5, -1.312), (0.025, -0.5, 1.312), (0.025, 0.5, -1.312), (0.025, 0.5, 1.312)], [], [(0, 1, 3, 2), (2, 3, 7, 6), (6, 7, 5, 4), (4, 5, 1, 0), (2, 6, 4, 0), (7, 3, 1, 5)])
_uv = me_cube_032.uv_layers.new(name='UVMap')
_uv.uv.foreach_set('vector', [0.375, 0.0, 0.625, 0.0, 0.625, 0.25, 0.375, 0.25, 0.375, 0.25, 0.625, 0.25, 0.625, 0.5, 0.375, 0.5, 0.375, 0.5, 0.625, 0.5, 0.625, 0.75, 0.375, 0.75, 0.375, 0.75, 0.625, 0.75, 0.625, 1.0, 0.375, 1.0, 0.125, 0.5, 0.375, 0.5, 0.375, 0.75, 0.125, 0.75, 0.625, 0.5, 0.875, 0.5, 0.875, 0.75, 0.625, 0.75])
me_cube_032.materials.append(mat_glass)
me_cube_032.update()
me_cube_033 = bpy.data.meshes.new('Cube.033')
me_cube_033.from_pydata([(-0.025, -0.5, -1.312), (-0.025, -0.5, 1.312), (-0.025, 0.5, -1.312), (-0.025, 0.5, 1.312), (0.025, -0.5, -1.312), (0.025, -0.5, 1.312), (0.025, 0.5, -1.312), (0.025, 0.5, 1.312)], [], [(0, 1, 3, 2), (2, 3, 7, 6), (6, 7, 5, 4), (4, 5, 1, 0), (2, 6, 4, 0), (7, 3, 1, 5)])
_uv = me_cube_033.uv_layers.new(name='UVMap')
_uv.uv.foreach_set('vector', [0.375, 0.0, 0.625, 0.0, 0.625, 0.25, 0.375, 0.25, 0.375, 0.25, 0.625, 0.25, 0.625, 0.5, 0.375, 0.5, 0.375, 0.5, 0.625, 0.5, 0.625, 0.75, 0.375, 0.75, 0.375, 0.75, 0.625, 0.75, 0.625, 1.0, 0.375, 1.0, 0.125, 0.5, 0.375, 0.5, 0.375, 0.75, 0.125, 0.75, 0.625, 0.5, 0.875, 0.5, 0.875, 0.75, 0.625, 0.75])
me_cube_033.materials.append(mat_glass)
me_cube_033.update()
me_cube_034 = bpy.data.meshes.new('Cube.034')
me_cube_034.from_pydata([(-0.025, -0.5, -1.312), (-0.025, -0.5, 1.312), (-0.025, 0.5, -1.312), (-0.025, 0.5, 1.312), (0.025, -0.5, -1.312), (0.025, -0.5, 1.312), (0.025, 0.5, -1.312), (0.025, 0.5, 1.312)], [], [(0, 1, 3, 2), (2, 3, 7, 6), (6, 7, 5, 4), (4, 5, 1, 0), (2, 6, 4, 0), (7, 3, 1, 5)])
_uv = me_cube_034.uv_layers.new(name='UVMap')
_uv.uv.foreach_set('vector', [0.375, 0.0, 0.625, 0.0, 0.625, 0.25, 0.375, 0.25, 0.375, 0.25, 0.625, 0.25, 0.625, 0.5, 0.375, 0.5, 0.375, 0.5, 0.625, 0.5, 0.625, 0.75, 0.375, 0.75, 0.375, 0.75, 0.625, 0.75, 0.625, 1.0, 0.375, 1.0, 0.125, 0.5, 0.375, 0.5, 0.375, 0.75, 0.125, 0.75, 0.625, 0.5, 0.875, 0.5, 0.875, 0.75, 0.625, 0.75])
me_cube_034.materials.append(mat_glass)
me_cube_034.update()
me_cube_035 = bpy.data.meshes.new('Cube.035')
me_cube_035.from_pydata([(-0.025, -0.5, -1.312), (-0.025, -0.5, 1.312), (-0.025, 0.5, -1.312), (-0.025, 0.5, 1.312), (0.025, -0.5, -1.312), (0.025, -0.5, 1.312), (0.025, 0.5, -1.312), (0.025, 0.5, 1.312)], [], [(0, 1, 3, 2), (2, 3, 7, 6), (6, 7, 5, 4), (4, 5, 1, 0), (2, 6, 4, 0), (7, 3, 1, 5)])
_uv = me_cube_035.uv_layers.new(name='UVMap')
_uv.uv.foreach_set('vector', [0.375, 0.0, 0.625, 0.0, 0.625, 0.25, 0.375, 0.25, 0.375, 0.25, 0.625, 0.25, 0.625, 0.5, 0.375, 0.5, 0.375, 0.5, 0.625, 0.5, 0.625, 0.75, 0.375, 0.75, 0.375, 0.75, 0.625, 0.75, 0.625, 1.0, 0.375, 1.0, 0.125, 0.5, 0.375, 0.5, 0.375, 0.75, 0.125, 0.75, 0.625, 0.5, 0.875, 0.5, 0.875, 0.75, 0.625, 0.75])
me_cube_035.materials.append(mat_glass)
me_cube_035.update()
me_cube_036 = bpy.data.meshes.new('Cube.036')
me_cube_036.from_pydata([(-0.025, -0.5, -1.05), (-0.025, -0.5, 1.05), (-0.025, 0.5, -1.05), (-0.025, 0.5, 1.05), (0.025, -0.5, -1.05), (0.025, -0.5, 1.05), (0.025, 0.5, -1.05), (0.025, 0.5, 1.05)], [], [(0, 1, 3, 2), (2, 3, 7, 6), (6, 7, 5, 4), (4, 5, 1, 0), (2, 6, 4, 0), (7, 3, 1, 5)])
_uv = me_cube_036.uv_layers.new(name='UVMap')
_uv.uv.foreach_set('vector', [0.375, 0.0, 0.625, 0.0, 0.625, 0.25, 0.375, 0.25, 0.375, 0.25, 0.625, 0.25, 0.625, 0.5, 0.375, 0.5, 0.375, 0.5, 0.625, 0.5, 0.625, 0.75, 0.375, 0.75, 0.375, 0.75, 0.625, 0.75, 0.625, 1.0, 0.375, 1.0, 0.125, 0.5, 0.375, 0.5, 0.375, 0.75, 0.125, 0.75, 0.625, 0.5, 0.875, 0.5, 0.875, 0.75, 0.625, 0.75])
me_cube_036.materials.append(mat_glass)
me_cube_036.update()
me_cube_037 = bpy.data.meshes.new('Cube.037')
me_cube_037.from_pydata([(-0.025, -0.5, -1.05), (-0.025, -0.5, 1.05), (-0.025, 0.5, -1.05), (-0.025, 0.5, 1.05), (0.025, -0.5, -1.05), (0.025, -0.5, 1.05), (0.025, 0.5, -1.05), (0.025, 0.5, 1.05)], [], [(0, 1, 3, 2), (2, 3, 7, 6), (6, 7, 5, 4), (4, 5, 1, 0), (2, 6, 4, 0), (7, 3, 1, 5)])
_uv = me_cube_037.uv_layers.new(name='UVMap')
_uv.uv.foreach_set('vector', [0.375, 0.0, 0.625, 0.0, 0.625, 0.25, 0.375, 0.25, 0.375, 0.25, 0.625, 0.25, 0.625, 0.5, 0.375, 0.5, 0.375, 0.5, 0.625, 0.5, 0.625, 0.75, 0.375, 0.75, 0.375, 0.75, 0.625, 0.75, 0.625, 1.0, 0.375, 1.0, 0.125, 0.5, 0.375, 0.5, 0.375, 0.75, 0.125, 0.75, 0.625, 0.5, 0.875, 0.5, 0.875, 0.75, 0.625, 0.75])
me_cube_037.materials.append(mat_glass)
me_cube_037.update()
me_cube_038 = bpy.data.meshes.new('Cube.038')
me_cube_038.from_pydata([(-0.025, -0.5, -1.05), (-0.025, -0.5, 1.05), (-0.025, 0.5, -1.05), (-0.025, 0.5, 1.05), (0.025, -0.5, -1.05), (0.025, -0.5, 1.05), (0.025, 0.5, -1.05), (0.025, 0.5, 1.05)], [], [(0, 1, 3, 2), (2, 3, 7, 6), (6, 7, 5, 4), (4, 5, 1, 0), (2, 6, 4, 0), (7, 3, 1, 5)])
_uv = me_cube_038.uv_layers.new(name='UVMap')
_uv.uv.foreach_set('vector', [0.375, 0.0, 0.625, 0.0, 0.625, 0.25, 0.375, 0.25, 0.375, 0.25, 0.625, 0.25, 0.625, 0.5, 0.375, 0.5, 0.375, 0.5, 0.625, 0.5, 0.625, 0.75, 0.375, 0.75, 0.375, 0.75, 0.625, 0.75, 0.625, 1.0, 0.375, 1.0, 0.125, 0.5, 0.375, 0.5, 0.375, 0.75, 0.125, 0.75, 0.625, 0.5, 0.875, 0.5, 0.875, 0.75, 0.625, 0.75])
me_cube_038.materials.append(mat_glass)
me_cube_038.update()
me_cube_039 = bpy.data.meshes.new('Cube.039')
me_cube_039.from_pydata([(-0.025, -0.5, -1.05), (-0.025, -0.5, 1.05), (-0.025, 0.5, -1.05), (-0.025, 0.5, 1.05), (0.025, -0.5, -1.05), (0.025, -0.5, 1.05), (0.025, 0.5, -1.05), (0.025, 0.5, 1.05)], [], [(0, 1, 3, 2), (2, 3, 7, 6), (6, 7, 5, 4), (4, 5, 1, 0), (2, 6, 4, 0), (7, 3, 1, 5)])
_uv = me_cube_039.uv_layers.new(name='UVMap')
_uv.uv.foreach_set('vector', [0.375, 0.0, 0.625, 0.0, 0.625, 0.25, 0.375, 0.25, 0.375, 0.25, 0.625, 0.25, 0.625, 0.5, 0.375, 0.5, 0.375, 0.5, 0.625, 0.5, 0.625, 0.75, 0.375, 0.75, 0.375, 0.75, 0.625, 0.75, 0.625, 1.0, 0.375, 1.0, 0.125, 0.5, 0.375, 0.5, 0.375, 0.75, 0.125, 0.75, 0.625, 0.5, 0.875, 0.5, 0.875, 0.75, 0.625, 0.75])
me_cube_039.materials.append(mat_glass)
me_cube_039.update()
me_cube_040 = bpy.data.meshes.new('Cube.040')
me_cube_040.from_pydata([(-0.025, -0.5, -1.207), (-0.025, -0.5, 1.207), (-0.025, 0.5, -1.207), (-0.025, 0.5, 1.207), (0.025, -0.5, -1.207), (0.025, -0.5, 1.207), (0.025, 0.5, -1.207), (0.025, 0.5, 1.207)], [], [(0, 1, 3, 2), (2, 3, 7, 6), (6, 7, 5, 4), (4, 5, 1, 0), (2, 6, 4, 0), (7, 3, 1, 5)])
_uv = me_cube_040.uv_layers.new(name='UVMap')
_uv.uv.foreach_set('vector', [0.375, 0.0, 0.625, 0.0, 0.625, 0.25, 0.375, 0.25, 0.375, 0.25, 0.625, 0.25, 0.625, 0.5, 0.375, 0.5, 0.375, 0.5, 0.625, 0.5, 0.625, 0.75, 0.375, 0.75, 0.375, 0.75, 0.625, 0.75, 0.625, 1.0, 0.375, 1.0, 0.125, 0.5, 0.375, 0.5, 0.375, 0.75, 0.125, 0.75, 0.625, 0.5, 0.875, 0.5, 0.875, 0.75, 0.625, 0.75])
me_cube_040.materials.append(mat_glass)
me_cube_040.update()
me_cube_041 = bpy.data.meshes.new('Cube.041')
me_cube_041.from_pydata([(-0.025, -0.5, -1.207), (-0.025, -0.5, 1.207), (-0.025, 0.5, -1.207), (-0.025, 0.5, 1.207), (0.025, -0.5, -1.207), (0.025, -0.5, 1.207), (0.025, 0.5, -1.207), (0.025, 0.5, 1.207)], [], [(0, 1, 3, 2), (2, 3, 7, 6), (6, 7, 5, 4), (4, 5, 1, 0), (2, 6, 4, 0), (7, 3, 1, 5)])
_uv = me_cube_041.uv_layers.new(name='UVMap')
_uv.uv.foreach_set('vector', [0.375, 0.0, 0.625, 0.0, 0.625, 0.25, 0.375, 0.25, 0.375, 0.25, 0.625, 0.25, 0.625, 0.5, 0.375, 0.5, 0.375, 0.5, 0.625, 0.5, 0.625, 0.75, 0.375, 0.75, 0.375, 0.75, 0.625, 0.75, 0.625, 1.0, 0.375, 1.0, 0.125, 0.5, 0.375, 0.5, 0.375, 0.75, 0.125, 0.75, 0.625, 0.5, 0.875, 0.5, 0.875, 0.75, 0.625, 0.75])
me_cube_041.materials.append(mat_glass)
me_cube_041.update()
me_cube_042 = bpy.data.meshes.new('Cube.042')
me_cube_042.from_pydata([(-0.025, -0.5, -1.207), (-0.025, -0.5, 1.207), (-0.025, 0.5, -1.207), (-0.025, 0.5, 1.207), (0.025, -0.5, -1.207), (0.025, -0.5, 1.207), (0.025, 0.5, -1.207), (0.025, 0.5, 1.207)], [], [(0, 1, 3, 2), (2, 3, 7, 6), (6, 7, 5, 4), (4, 5, 1, 0), (2, 6, 4, 0), (7, 3, 1, 5)])
_uv = me_cube_042.uv_layers.new(name='UVMap')
_uv.uv.foreach_set('vector', [0.375, 0.0, 0.625, 0.0, 0.625, 0.25, 0.375, 0.25, 0.375, 0.25, 0.625, 0.25, 0.625, 0.5, 0.375, 0.5, 0.375, 0.5, 0.625, 0.5, 0.625, 0.75, 0.375, 0.75, 0.375, 0.75, 0.625, 0.75, 0.625, 1.0, 0.375, 1.0, 0.125, 0.5, 0.375, 0.5, 0.375, 0.75, 0.125, 0.75, 0.625, 0.5, 0.875, 0.5, 0.875, 0.75, 0.625, 0.75])
me_cube_042.materials.append(mat_glass)
me_cube_042.update()
me_cube_043 = bpy.data.meshes.new('Cube.043')
me_cube_043.from_pydata([(-0.025, -0.5, -1.207), (-0.025, -0.5, 1.207), (-0.025, 0.5, -1.207), (-0.025, 0.5, 1.207), (0.025, -0.5, -1.207), (0.025, -0.5, 1.207), (0.025, 0.5, -1.207), (0.025, 0.5, 1.207)], [], [(0, 1, 3, 2), (2, 3, 7, 6), (6, 7, 5, 4), (4, 5, 1, 0), (2, 6, 4, 0), (7, 3, 1, 5)])
_uv = me_cube_043.uv_layers.new(name='UVMap')
_uv.uv.foreach_set('vector', [0.375, 0.0, 0.625, 0.0, 0.625, 0.25, 0.375, 0.25, 0.375, 0.25, 0.625, 0.25, 0.625, 0.5, 0.375, 0.5, 0.375, 0.5, 0.625, 0.5, 0.625, 0.75, 0.375, 0.75, 0.375, 0.75, 0.625, 0.75, 0.625, 1.0, 0.375, 1.0, 0.125, 0.5, 0.375, 0.5, 0.375, 0.75, 0.125, 0.75, 0.625, 0.5, 0.875, 0.5, 0.875, 0.75, 0.625, 0.75])
me_cube_043.materials.append(mat_glass)
me_cube_043.update()
me_cube_044 = bpy.data.meshes.new('Cube.044')
me_cube_044.from_pydata([(-0.15, -0.2, -0.625), (-0.15, -0.2, 0.625), (-0.15, 0.2, -0.625), (-0.15, 0.2, 0.625), (0.15, -0.2, -0.625), (0.15, -0.2, 0.625), (0.15, 0.2, -0.625), (0.15, 0.2, 0.625)], [], [(0, 1, 3, 2), (2, 3, 7, 6), (6, 7, 5, 4), (4, 5, 1, 0), (2, 6, 4, 0), (7, 3, 1, 5)])
_uv = me_cube_044.uv_layers.new(name='UVMap')
_uv.uv.foreach_set('vector', [0.375, 0.0, 0.625, 0.0, 0.625, 0.25, 0.375, 0.25, 0.375, 0.25, 0.625, 0.25, 0.625, 0.5, 0.375, 0.5, 0.375, 0.5, 0.625, 0.5, 0.625, 0.75, 0.375, 0.75, 0.375, 0.75, 0.625, 0.75, 0.625, 1.0, 0.375, 1.0, 0.125, 0.5, 0.375, 0.5, 0.375, 0.75, 0.125, 0.75, 0.625, 0.5, 0.875, 0.5, 0.875, 0.75, 0.625, 0.75])
me_cube_044.materials.append(mat_detail)
me_cube_044.update()
me_cube_045 = bpy.data.meshes.new('Cube.045')
me_cube_045.from_pydata([(-0.15, -0.2, -0.625), (-0.15, -0.2, 0.625), (-0.15, 0.2, -0.625), (-0.15, 0.2, 0.625), (0.15, -0.2, -0.625), (0.15, -0.2, 0.625), (0.15, 0.2, -0.625), (0.15, 0.2, 0.625)], [], [(0, 1, 3, 2), (2, 3, 7, 6), (6, 7, 5, 4), (4, 5, 1, 0), (2, 6, 4, 0), (7, 3, 1, 5)])
_uv = me_cube_045.uv_layers.new(name='UVMap')
_uv.uv.foreach_set('vector', [0.375, 0.0, 0.625, 0.0, 0.625, 0.25, 0.375, 0.25, 0.375, 0.25, 0.625, 0.25, 0.625, 0.5, 0.375, 0.5, 0.375, 0.5, 0.625, 0.5, 0.625, 0.75, 0.375, 0.75, 0.375, 0.75, 0.625, 0.75, 0.625, 1.0, 0.375, 1.0, 0.125, 0.5, 0.375, 0.5, 0.375, 0.75, 0.125, 0.75, 0.625, 0.5, 0.875, 0.5, 0.875, 0.75, 0.625, 0.75])
me_cube_045.materials.append(mat_detail)
me_cube_045.update()
me_cube_046 = bpy.data.meshes.new('Cube.046')
me_cube_046.from_pydata([(-0.725, -0.2, -0.125), (-0.725, -0.2, 0.125), (-0.725, 0.2, -0.125), (-0.725, 0.2, 0.125), (0.725, -0.2, -0.125), (0.725, -0.2, 0.125), (0.725, 0.2, -0.125), (0.725, 0.2, 0.125)], [], [(0, 1, 3, 2), (2, 3, 7, 6), (6, 7, 5, 4), (4, 5, 1, 0), (2, 6, 4, 0), (7, 3, 1, 5)])
_uv = me_cube_046.uv_layers.new(name='UVMap')
_uv.uv.foreach_set('vector', [0.375, 0.0, 0.625, 0.0, 0.625, 0.25, 0.375, 0.25, 0.375, 0.25, 0.625, 0.25, 0.625, 0.5, 0.375, 0.5, 0.375, 0.5, 0.625, 0.5, 0.625, 0.75, 0.375, 0.75, 0.375, 0.75, 0.625, 0.75, 0.625, 1.0, 0.375, 1.0, 0.125, 0.5, 0.375, 0.5, 0.375, 0.75, 0.125, 0.75, 0.625, 0.5, 0.875, 0.5, 0.875, 0.75, 0.625, 0.75])
me_cube_046.materials.append(mat_detail)
me_cube_046.update()
me_cube_047 = bpy.data.meshes.new('Cube.047')
me_cube_047.from_pydata([(-0.0175, -0.0175, -0.7), (-0.0175, -0.0175, 0.7), (-0.0175, 0.0175, -0.7), (-0.0175, 0.0175, 0.7), (0.0175, -0.0175, -0.7), (0.0175, -0.0175, 0.7), (0.0175, 0.0175, -0.7), (0.0175, 0.0175, 0.7)], [], [(0, 1, 3, 2), (2, 3, 7, 6), (6, 7, 5, 4), (4, 5, 1, 0), (2, 6, 4, 0), (7, 3, 1, 5)])
_uv = me_cube_047.uv_layers.new(name='UVMap')
_uv.uv.foreach_set('vector', [0.375, 0.0, 0.625, 0.0, 0.625, 0.25, 0.375, 0.25, 0.375, 0.25, 0.625, 0.25, 0.625, 0.5, 0.375, 0.5, 0.375, 0.5, 0.625, 0.5, 0.625, 0.75, 0.375, 0.75, 0.375, 0.75, 0.625, 0.75, 0.625, 1.0, 0.375, 1.0, 0.125, 0.5, 0.375, 0.5, 0.375, 0.75, 0.125, 0.75, 0.625, 0.5, 0.875, 0.5, 0.875, 0.75, 0.625, 0.75])
me_cube_047.materials.append(mat_emissive)
me_cube_047.update()
me_cube_048 = bpy.data.meshes.new('Cube.048')
me_cube_048.from_pydata([(-0.0175, -0.0175, -0.7), (-0.0175, -0.0175, 0.7), (-0.0175, 0.0175, -0.7), (-0.0175, 0.0175, 0.7), (0.0175, -0.0175, -0.7), (0.0175, -0.0175, 0.7), (0.0175, 0.0175, -0.7), (0.0175, 0.0175, 0.7)], [], [(0, 1, 3, 2), (2, 3, 7, 6), (6, 7, 5, 4), (4, 5, 1, 0), (2, 6, 4, 0), (7, 3, 1, 5)])
_uv = me_cube_048.uv_layers.new(name='UVMap')
_uv.uv.foreach_set('vector', [0.375, 0.0, 0.625, 0.0, 0.625, 0.25, 0.375, 0.25, 0.375, 0.25, 0.625, 0.25, 0.625, 0.5, 0.375, 0.5, 0.375, 0.5, 0.625, 0.5, 0.625, 0.75, 0.375, 0.75, 0.375, 0.75, 0.625, 0.75, 0.625, 1.0, 0.375, 1.0, 0.125, 0.5, 0.375, 0.5, 0.375, 0.75, 0.125, 0.75, 0.625, 0.5, 0.875, 0.5, 0.875, 0.75, 0.625, 0.75])
me_cube_048.materials.append(mat_emissive)
me_cube_048.update()
me_cube_049 = bpy.data.meshes.new('Cube.049')
me_cube_049.from_pydata([(-0.725, -0.0175, -0.0175), (-0.725, -0.0175, 0.0175), (-0.725, 0.0175, -0.0175), (-0.725, 0.0175, 0.0175), (0.725, -0.0175, -0.0175), (0.725, -0.0175, 0.0175), (0.725, 0.0175, -0.0175), (0.725, 0.0175, 0.0175)], [], [(0, 1, 3, 2), (2, 3, 7, 6), (6, 7, 5, 4), (4, 5, 1, 0), (2, 6, 4, 0), (7, 3, 1, 5)])
_uv = me_cube_049.uv_layers.new(name='UVMap')
_uv.uv.foreach_set('vector', [0.375, 0.0, 0.625, 0.0, 0.625, 0.25, 0.375, 0.25, 0.375, 0.25, 0.625, 0.25, 0.625, 0.5, 0.375, 0.5, 0.375, 0.5, 0.625, 0.5, 0.625, 0.75, 0.375, 0.75, 0.375, 0.75, 0.625, 0.75, 0.625, 1.0, 0.375, 1.0, 0.125, 0.5, 0.375, 0.5, 0.375, 0.75, 0.125, 0.75, 0.625, 0.5, 0.875, 0.5, 0.875, 0.75, 0.625, 0.75])
me_cube_049.materials.append(mat_emissive)
me_cube_049.update()

# ---- curves / text
cu_edge_vert_0_curve = bpy.data.curves.new('edge_vert_0_curve', 'CURVE')
cu_edge_vert_0_curve.dimensions = '3D'
_sp = cu_edge_vert_0_curve.splines.new('POLY'); _sp.points.add(8)
_sp.points.foreach_set('co', [4.0, 0.0, 1.0, 1.0, 4.238, 0.0, 1.7, 1.0, 4.022, 0.2108, 2.68, 1.0, 3.71, -0.1296, 4.92, 1.0, 3.298, 0.2306, 7.3, 1.0, 2.999, -0.1572, 9.68, 1.0, 2.72, 0.09497, 12.2, 1.0, 2.633, -0.04596, 13.88, 1.0, 2.617, 0.0, 15.0, 1.0])
cu_edge_vert_0_curve.materials.append(mat_emissive)
cu_edge_vert_0_curve.bevel_resolution = 2
cu_edge_vert_0_curve.bevel_depth = 0.04
cu_edge_vert_0_curve.fill_mode = 'FULL'
cu_edge_vert_1_curve = bpy.data.curves.new('edge_vert_1_curve', 'CURVE')
cu_edge_vert_1_curve.dimensions = '3D'
_sp = cu_edge_vert_1_curve.splines.new('POLY'); _sp.points.add(8)
_sp.points.foreach_set('co', [2.948, 2.948, 1.0, 1.0, 2.9, 2.9, 1.7, 1.0, 2.436, 2.706, 2.68, 1.0, 2.43, 2.266, 4.92, 1.0, 2.049, 2.357, 7.3, 1.0, 2.184, 1.967, 9.68, 1.0, 2.008, 2.153, 12.2, 1.0, 2.11, 2.038, 13.88, 1.0, 2.038, 2.038, 15.0, 1.0])
cu_edge_vert_1_curve.materials.append(mat_emissive)
cu_edge_vert_1_curve.bevel_resolution = 2
cu_edge_vert_1_curve.bevel_depth = 0.04
cu_edge_vert_1_curve.fill_mode = 'FULL'
cu_edge_vert_2_curve = bpy.data.curves.new('edge_vert_2_curve', 'CURVE')
cu_edge_vert_2_curve.dimensions = '3D'
_sp = cu_edge_vert_2_curve.splines.new('POLY'); _sp.points.add(8)
_sp.points.foreach_set('co', [2.302e-16, 3.76, 1.0, 1.0, 2.384e-16, 3.893, 1.7, 1.0, -0.1987, 3.792, 2.68, 1.0, 0.1259, 3.605, 4.92, 1.0, -0.2424, 3.467, 7.3, 1.0, 0.1685, 3.214, 9.68, 1.0, -0.1029, 2.947, 12.2, 1.0, 0.04847, 2.777, 13.88, 1.0, 1.588e-16, 2.593, 15.0, 1.0])
cu_edge_vert_2_curve.materials.append(mat_emissive)
cu_edge_vert_2_curve.bevel_resolution = 2
cu_edge_vert_2_curve.bevel_depth = 0.04
cu_edge_vert_2_curve.fill_mode = 'FULL'
cu_edge_vert_3_curve = bpy.data.curves.new('edge_vert_3_curve', 'CURVE')
cu_edge_vert_3_curve.dimensions = '3D'
_sp = cu_edge_vert_3_curve.splines.new('POLY'); _sp.points.add(8)
_sp.points.foreach_set('co', [-2.948, 2.948, 1.0, 1.0, -3.057, 3.057, 1.7, 1.0, -2.945, 2.652, 2.68, 1.0, -2.451, 2.629, 4.92, 1.0, -2.385, 2.073, 7.3, 1.0, -1.932, 2.146, 9.68, 1.0, -1.989, 1.855, 12.2, 1.0, -1.874, 1.941, 13.88, 1.0, -1.935, 1.935, 15.0, 1.0])
cu_edge_vert_3_curve.materials.append(mat_emissive)
cu_edge_vert_3_curve.bevel_resolution = 2
cu_edge_vert_3_curve.bevel_depth = 0.04
cu_edge_vert_3_curve.fill_mode = 'FULL'
cu_edge_vert_4_curve = bpy.data.curves.new('edge_vert_4_curve', 'CURVE')
cu_edge_vert_4_curve.dimensions = '3D'
_sp = cu_edge_vert_4_curve.splines.new('POLY'); _sp.points.add(8)
_sp.points.foreach_set('co', [-4.0, 4.899e-16, 1.0, 1.0, -3.922, 4.803e-16, 1.7, 1.0, -3.567, -0.1869, 2.68, 1.0, -3.326, 0.1161, 4.92, 1.0, -3.246, -0.227, 7.3, 1.0, -3.072, 0.161, 9.68, 1.0, -3.037, -0.106, 12.2, 1.0, -2.966, 0.05177, 13.88, 1.0, -2.823, 3.457e-16, 15.0, 1.0])
cu_edge_vert_4_curve.materials.append(mat_emissive)
cu_edge_vert_4_curve.bevel_resolution = 2
cu_edge_vert_4_curve.bevel_depth = 0.04
cu_edge_vert_4_curve.fill_mode = 'FULL'
cu_edge_vert_5_curve = bpy.data.curves.new('edge_vert_5_curve', 'CURVE')
cu_edge_vert_5_curve.dimensions = '3D'
_sp = cu_edge_vert_5_curve.splines.new('POLY'); _sp.points.add(8)
_sp.points.foreach_set('co', [-2.708, -2.708, 1.0, 1.0, -2.87, -2.87, 1.7, 1.0, -2.649, -2.942, 2.68, 1.0, -2.719, -2.535, 4.92, 1.0, -2.254, -2.593, 7.3, 1.0, -2.334, -2.101, 9.68, 1.0, -1.921, -2.06, 12.2, 1.0, -1.918, -1.852, 13.88, 1.0, -1.809, -1.809, 15.0, 1.0])
cu_edge_vert_5_curve.materials.append(mat_emissive)
cu_edge_vert_5_curve.bevel_resolution = 2
cu_edge_vert_5_curve.bevel_depth = 0.04
cu_edge_vert_5_curve.fill_mode = 'FULL'
cu_edge_vert_6_curve = bpy.data.curves.new('edge_vert_6_curve', 'CURVE')
cu_edge_vert_6_curve.dimensions = '3D'
_sp = cu_edge_vert_6_curve.splines.new('POLY'); _sp.points.add(8)
_sp.points.foreach_set('co', [-7.789e-16, -4.24, 1.0, 1.0, -7.839e-16, -4.267, 1.7, 1.0, 0.199, -3.798, 2.68, 1.0, -0.1198, -3.431, 4.92, 1.0, 0.2152, -3.077, 7.3, 1.0, -0.1497, -2.857, 9.68, 1.0, 0.09812, -2.81, 12.2, 1.0, -0.04926, -2.822, 13.88, 1.0, -5.229e-16, -2.847, 15.0, 1.0])
cu_edge_vert_6_curve.materials.append(mat_emissive)
cu_edge_vert_6_curve.bevel_resolution = 2
cu_edge_vert_6_curve.bevel_depth = 0.04
cu_edge_vert_6_curve.fill_mode = 'FULL'
cu_edge_vert_7_curve = bpy.data.curves.new('edge_vert_7_curve', 'CURVE')
cu_edge_vert_7_curve.dimensions = '3D'
_sp = cu_edge_vert_7_curve.splines.new('POLY'); _sp.points.add(8)
_sp.points.foreach_set('co', [2.708, -2.708, 1.0, 1.0, 2.713, -2.713, 1.7, 1.0, 2.703, -2.433, 2.68, 1.0, 2.35, -2.52, 4.92, 1.0, 2.566, -2.23, 7.3, 1.0, 2.136, -2.372, 9.68, 1.0, 2.224, -2.074, 12.2, 1.0, 2.016, -2.087, 13.88, 1.0, 1.912, -1.912, 15.0, 1.0])
cu_edge_vert_7_curve.materials.append(mat_emissive)
cu_edge_vert_7_curve.bevel_resolution = 2
cu_edge_vert_7_curve.bevel_depth = 0.04
cu_edge_vert_7_curve.fill_mode = 'FULL'
cu_edge_ring_0_curve = bpy.data.curves.new('edge_ring_0_curve', 'CURVE')
cu_edge_ring_0_curve.dimensions = '3D'
_sp = cu_edge_ring_0_curve.splines.new('POLY'); _sp.points.add(8)
_sp.points.foreach_set('co', [4.0, 0.0, 1.0, 1.0, 2.948, 2.948, 1.0, 1.0, 2.302e-16, 3.76, 1.0, 1.0, -2.948, 2.948, 1.0, 1.0, -4.0, 4.899e-16, 1.0, 1.0, -2.708, -2.708, 1.0, 1.0, -7.789e-16, -4.24, 1.0, 1.0, 2.708, -2.708, 1.0, 1.0, 4.0, 0.0, 1.0, 1.0])
_sp.use_cyclic_u = True
cu_edge_ring_0_curve.materials.append(mat_emissive)
cu_edge_ring_0_curve.bevel_resolution = 2
cu_edge_ring_0_curve.bevel_depth = 0.04
cu_edge_ring_0_curve.fill_mode = 'FULL'
cu_edge_ring_1_curve = bpy.data.curves.new('edge_ring_1_curve', 'CURVE')
cu_edge_ring_1_curve.dimensions = '3D'
_sp = cu_edge_ring_1_curve.splines.new('POLY'); _sp.points.add(8)
_sp.points.foreach_set('co', [4.238, 0.0, 1.7, 1.0, 2.9, 2.9, 1.7, 1.0, 2.384e-16, 3.893, 1.7, 1.0, -3.057, 3.057, 1.7, 1.0, -3.922, 4.803e-16, 1.7, 1.0, -2.87, -2.87, 1.7, 1.0, -7.839e-16, -4.267, 1.7, 1.0, 2.713, -2.713, 1.7, 1.0, 4.238, 0.0, 1.7, 1.0])
_sp.use_cyclic_u = True
cu_edge_ring_1_curve.materials.append(mat_emissive)
cu_edge_ring_1_curve.bevel_resolution = 2
cu_edge_ring_1_curve.bevel_depth = 0.04
cu_edge_ring_1_curve.fill_mode = 'FULL'
cu_edge_ring_2_curve = bpy.data.curves.new('edge_ring_2_curve', 'CURVE')
cu_edge_ring_2_curve.dimensions = '3D'
_sp = cu_edge_ring_2_curve.splines.new('POLY'); _sp.points.add(8)
_sp.points.foreach_set('co', [4.022, 0.2108, 2.68, 1.0, 2.436, 2.706, 2.68, 1.0, -0.1987, 3.792, 2.68, 1.0, -2.945, 2.652, 2.68, 1.0, -3.567, -0.1869, 2.68, 1.0, -2.649, -2.942, 2.68, 1.0, 0.199, -3.798, 2.68, 1.0, 2.703, -2.433, 2.68, 1.0, 4.022, 0.2108, 2.68, 1.0])
_sp.use_cyclic_u = True
cu_edge_ring_2_curve.materials.append(mat_emissive)
cu_edge_ring_2_curve.bevel_resolution = 2
cu_edge_ring_2_curve.bevel_depth = 0.04
cu_edge_ring_2_curve.fill_mode = 'FULL'
cu_edge_ring_3_curve = bpy.data.curves.new('edge_ring_3_curve', 'CURVE')
cu_edge_ring_3_curve.dimensions = '3D'
_sp = cu_edge_ring_3_curve.splines.new('POLY'); _sp.points.add(8)
_sp.points.foreach_set('co', [3.71, -0.1296, 4.92, 1.0, 2.43, 2.266, 4.92, 1.0, 0.1259, 3.605, 4.92, 1.0, -2.451, 2.629, 4.92, 1.0, -3.326, 0.1161, 4.92, 1.0, -2.719, -2.535, 4.92, 1.0, -0.1198, -3.431, 4.92, 1.0, 2.35, -2.52, 4.92, 1.0, 3.71, -0.1296, 4.92, 1.0])
_sp.use_cyclic_u = True
cu_edge_ring_3_curve.materials.append(mat_emissive)
cu_edge_ring_3_curve.bevel_resolution = 2
cu_edge_ring_3_curve.bevel_depth = 0.04
cu_edge_ring_3_curve.fill_mode = 'FULL'
cu_edge_ring_4_curve = bpy.data.curves.new('edge_ring_4_curve', 'CURVE')
cu_edge_ring_4_curve.dimensions = '3D'
_sp = cu_edge_ring_4_curve.splines.new('POLY'); _sp.points.add(8)
_sp.points.foreach_set('co', [3.298, 0.2306, 7.3, 1.0, 2.049, 2.357, 7.3, 1.0, -0.2424, 3.467, 7.3, 1.0, -2.385, 2.073, 7.3, 1.0, -3.246, -0.227, 7.3, 1.0, -2.254, -2.593, 7.3, 1.0, 0.2152, -3.077, 7.3, 1.0, 2.566, -2.23, 7.3, 1.0, 3.298, 0.2306, 7.3, 1.0])
_sp.use_cyclic_u = True
cu_edge_ring_4_curve.materials.append(mat_emissive)
cu_edge_ring_4_curve.bevel_resolution = 2
cu_edge_ring_4_curve.bevel_depth = 0.04
cu_edge_ring_4_curve.fill_mode = 'FULL'
cu_edge_ring_5_curve = bpy.data.curves.new('edge_ring_5_curve', 'CURVE')
cu_edge_ring_5_curve.dimensions = '3D'
_sp = cu_edge_ring_5_curve.splines.new('POLY'); _sp.points.add(8)
_sp.points.foreach_set('co', [2.999, -0.1572, 9.68, 1.0, 2.184, 1.967, 9.68, 1.0, 0.1685, 3.214, 9.68, 1.0, -1.932, 2.146, 9.68, 1.0, -3.072, 0.161, 9.68, 1.0, -2.334, -2.101, 9.68, 1.0, -0.1497, -2.857, 9.68, 1.0, 2.136, -2.372, 9.68, 1.0, 2.999, -0.1572, 9.68, 1.0])
_sp.use_cyclic_u = True
cu_edge_ring_5_curve.materials.append(mat_emissive)
cu_edge_ring_5_curve.bevel_resolution = 2
cu_edge_ring_5_curve.bevel_depth = 0.04
cu_edge_ring_5_curve.fill_mode = 'FULL'
cu_edge_ring_6_curve = bpy.data.curves.new('edge_ring_6_curve', 'CURVE')
cu_edge_ring_6_curve.dimensions = '3D'
_sp = cu_edge_ring_6_curve.splines.new('POLY'); _sp.points.add(8)
_sp.points.foreach_set('co', [2.72, 0.09497, 12.2, 1.0, 2.008, 2.153, 12.2, 1.0, -0.1029, 2.947, 12.2, 1.0, -1.989, 1.855, 12.2, 1.0, -3.037, -0.106, 12.2, 1.0, -1.921, -2.06, 12.2, 1.0, 0.09812, -2.81, 12.2, 1.0, 2.224, -2.074, 12.2, 1.0, 2.72, 0.09497, 12.2, 1.0])
_sp.use_cyclic_u = True
cu_edge_ring_6_curve.materials.append(mat_emissive)
cu_edge_ring_6_curve.bevel_resolution = 2
cu_edge_ring_6_curve.bevel_depth = 0.04
cu_edge_ring_6_curve.fill_mode = 'FULL'
cu_edge_ring_7_curve = bpy.data.curves.new('edge_ring_7_curve', 'CURVE')
cu_edge_ring_7_curve.dimensions = '3D'
_sp = cu_edge_ring_7_curve.splines.new('POLY'); _sp.points.add(8)
_sp.points.foreach_set('co', [2.633, -0.04596, 13.88, 1.0, 2.11, 2.038, 13.88, 1.0, 0.04847, 2.777, 13.88, 1.0, -1.874, 1.941, 13.88, 1.0, -2.966, 0.05177, 13.88, 1.0, -1.918, -1.852, 13.88, 1.0, -0.04926, -2.822, 13.88, 1.0, 2.016, -2.087, 13.88, 1.0, 2.633, -0.04596, 13.88, 1.0])
_sp.use_cyclic_u = True
cu_edge_ring_7_curve.materials.append(mat_emissive)
cu_edge_ring_7_curve.bevel_resolution = 2
cu_edge_ring_7_curve.bevel_depth = 0.04
cu_edge_ring_7_curve.fill_mode = 'FULL'
cu_edge_ring_8_curve = bpy.data.curves.new('edge_ring_8_curve', 'CURVE')
cu_edge_ring_8_curve.dimensions = '3D'
_sp = cu_edge_ring_8_curve.splines.new('POLY'); _sp.points.add(8)
_sp.points.foreach_set('co', [2.617, 0.0, 15.0, 1.0, 2.038, 2.038, 15.0, 1.0, 1.588e-16, 2.593, 15.0, 1.0, -1.935, 1.935, 15.0, 1.0, -2.823, 3.457e-16, 15.0, 1.0, -1.809, -1.809, 15.0, 1.0, -5.229e-16, -2.847, 15.0, 1.0, 1.912, -1.912, 15.0, 1.0, 2.617, 0.0, 15.0, 1.0])
_sp.use_cyclic_u = True
cu_edge_ring_8_curve.materials.append(mat_emissive)
cu_edge_ring_8_curve.bevel_resolution = 2
cu_edge_ring_8_curve.bevel_depth = 0.04
cu_edge_ring_8_curve.fill_mode = 'FULL'
cu_edge_diag_0_0_curve = bpy.data.curves.new('edge_diag_0_0_curve', 'CURVE')
cu_edge_diag_0_0_curve.dimensions = '3D'
_sp = cu_edge_diag_0_0_curve.splines.new('POLY'); _sp.points.add(1)
_sp.points.foreach_set('co', [4.0, 0.0, 1.0, 1.0, 2.9, 2.9, 1.7, 1.0])
cu_edge_diag_0_0_curve.materials.append(mat_emissive)
cu_edge_diag_0_0_curve.bevel_resolution = 1
cu_edge_diag_0_0_curve.bevel_depth = 0.03
cu_edge_diag_0_0_curve.fill_mode = 'FULL'
cu_edge_diag_0_2_curve = bpy.data.curves.new('edge_diag_0_2_curve', 'CURVE')
cu_edge_diag_0_2_curve.dimensions = '3D'
_sp = cu_edge_diag_0_2_curve.splines.new('POLY'); _sp.points.add(1)
_sp.points.foreach_set('co', [2.302e-16, 3.76, 1.0, 1.0, -3.057, 3.057, 1.7, 1.0])
cu_edge_diag_0_2_curve.materials.append(mat_emissive)
cu_edge_diag_0_2_curve.bevel_resolution = 1
cu_edge_diag_0_2_curve.bevel_depth = 0.03
cu_edge_diag_0_2_curve.fill_mode = 'FULL'
cu_edge_diag_0_4_curve = bpy.data.curves.new('edge_diag_0_4_curve', 'CURVE')
cu_edge_diag_0_4_curve.dimensions = '3D'
_sp = cu_edge_diag_0_4_curve.splines.new('POLY'); _sp.points.add(1)
_sp.points.foreach_set('co', [-4.0, 4.899e-16, 1.0, 1.0, -2.87, -2.87, 1.7, 1.0])
cu_edge_diag_0_4_curve.materials.append(mat_emissive)
cu_edge_diag_0_4_curve.bevel_resolution = 1
cu_edge_diag_0_4_curve.bevel_depth = 0.03
cu_edge_diag_0_4_curve.fill_mode = 'FULL'
cu_edge_diag_0_6_curve = bpy.data.curves.new('edge_diag_0_6_curve', 'CURVE')
cu_edge_diag_0_6_curve.dimensions = '3D'
_sp = cu_edge_diag_0_6_curve.splines.new('POLY'); _sp.points.add(1)
_sp.points.foreach_set('co', [-7.789e-16, -4.24, 1.0, 1.0, 2.713, -2.713, 1.7, 1.0])
cu_edge_diag_0_6_curve.materials.append(mat_emissive)
cu_edge_diag_0_6_curve.bevel_resolution = 1
cu_edge_diag_0_6_curve.bevel_depth = 0.03
cu_edge_diag_0_6_curve.fill_mode = 'FULL'
cu_edge_diag_2_0_curve = bpy.data.curves.new('edge_diag_2_0_curve', 'CURVE')
cu_edge_diag_2_0_curve.dimensions = '3D'
_sp = cu_edge_diag_2_0_curve.splines.new('POLY'); _sp.points.add(1)
_sp.points.foreach_set('co', [4.022, 0.2108, 2.68, 1.0, 2.43, 2.266, 4.92, 1.0])
cu_edge_diag_2_0_curve.materials.append(mat_emissive)
cu_edge_diag_2_0_curve.bevel_resolution = 1
cu_edge_diag_2_0_curve.bevel_depth = 0.03
cu_edge_diag_2_0_curve.fill_mode = 'FULL'
cu_edge_diag_2_2_curve = bpy.data.curves.new('edge_diag_2_2_curve', 'CURVE')
cu_edge_diag_2_2_curve.dimensions = '3D'
_sp = cu_edge_diag_2_2_curve.splines.new('POLY'); _sp.points.add(1)
_sp.points.foreach_set('co', [-0.1987, 3.792, 2.68, 1.0, -2.451, 2.629, 4.92, 1.0])
cu_edge_diag_2_2_curve.materials.append(mat_emissive)
cu_edge_diag_2_2_curve.bevel_resolution = 1
cu_edge_diag_2_2_curve.bevel_depth = 0.03
cu_edge_diag_2_2_curve.fill_mode = 'FULL'
cu_edge_diag_2_4_curve = bpy.data.curves.new('edge_diag_2_4_curve', 'CURVE')
cu_edge_diag_2_4_curve.dimensions = '3D'
_sp = cu_edge_diag_2_4_curve.splines.new('POLY'); _sp.points.add(1)
_sp.points.foreach_set('co', [-3.567, -0.1869, 2.68, 1.0, -2.719, -2.535, 4.92, 1.0])
cu_edge_diag_2_4_curve.materials.append(mat_emissive)
cu_edge_diag_2_4_curve.bevel_resolution = 1
cu_edge_diag_2_4_curve.bevel_depth = 0.03
cu_edge_diag_2_4_curve.fill_mode = 'FULL'
cu_edge_diag_2_6_curve = bpy.data.curves.new('edge_diag_2_6_curve', 'CURVE')
cu_edge_diag_2_6_curve.dimensions = '3D'
_sp = cu_edge_diag_2_6_curve.splines.new('POLY'); _sp.points.add(1)
_sp.points.foreach_set('co', [0.199, -3.798, 2.68, 1.0, 2.35, -2.52, 4.92, 1.0])
cu_edge_diag_2_6_curve.materials.append(mat_emissive)
cu_edge_diag_2_6_curve.bevel_resolution = 1
cu_edge_diag_2_6_curve.bevel_depth = 0.03
cu_edge_diag_2_6_curve.fill_mode = 'FULL'
cu_edge_diag_4_0_curve = bpy.data.curves.new('edge_diag_4_0_curve', 'CURVE')
cu_edge_diag_4_0_curve.dimensions = '3D'
_sp = cu_edge_diag_4_0_curve.splines.new('POLY'); _sp.points.add(1)
_sp.points.foreach_set('co', [3.298, 0.2306, 7.3, 1.0, 2.184, 1.967, 9.68, 1.0])
cu_edge_diag_4_0_curve.materials.append(mat_emissive)
cu_edge_diag_4_0_curve.bevel_resolution = 1
cu_edge_diag_4_0_curve.bevel_depth = 0.03
cu_edge_diag_4_0_curve.fill_mode = 'FULL'
cu_edge_diag_4_2_curve = bpy.data.curves.new('edge_diag_4_2_curve', 'CURVE')
cu_edge_diag_4_2_curve.dimensions = '3D'
_sp = cu_edge_diag_4_2_curve.splines.new('POLY'); _sp.points.add(1)
_sp.points.foreach_set('co', [-0.2424, 3.467, 7.3, 1.0, -1.932, 2.146, 9.68, 1.0])
cu_edge_diag_4_2_curve.materials.append(mat_emissive)
cu_edge_diag_4_2_curve.bevel_resolution = 1
cu_edge_diag_4_2_curve.bevel_depth = 0.03
cu_edge_diag_4_2_curve.fill_mode = 'FULL'
cu_edge_diag_4_4_curve = bpy.data.curves.new('edge_diag_4_4_curve', 'CURVE')
cu_edge_diag_4_4_curve.dimensions = '3D'
_sp = cu_edge_diag_4_4_curve.splines.new('POLY'); _sp.points.add(1)
_sp.points.foreach_set('co', [-3.246, -0.227, 7.3, 1.0, -2.334, -2.101, 9.68, 1.0])
cu_edge_diag_4_4_curve.materials.append(mat_emissive)
cu_edge_diag_4_4_curve.bevel_resolution = 1
cu_edge_diag_4_4_curve.bevel_depth = 0.03
cu_edge_diag_4_4_curve.fill_mode = 'FULL'
cu_edge_diag_4_6_curve = bpy.data.curves.new('edge_diag_4_6_curve', 'CURVE')
cu_edge_diag_4_6_curve.dimensions = '3D'
_sp = cu_edge_diag_4_6_curve.splines.new('POLY'); _sp.points.add(1)
_sp.points.foreach_set('co', [0.2152, -3.077, 7.3, 1.0, 2.136, -2.372, 9.68, 1.0])
cu_edge_diag_4_6_curve.materials.append(mat_emissive)
cu_edge_diag_4_6_curve.bevel_resolution = 1
cu_edge_diag_4_6_curve.bevel_depth = 0.03
cu_edge_diag_4_6_curve.fill_mode = 'FULL'
cu_edge_diag_6_0_curve = bpy.data.curves.new('edge_diag_6_0_curve', 'CURVE')
cu_edge_diag_6_0_curve.dimensions = '3D'
_sp = cu_edge_diag_6_0_curve.splines.new('POLY'); _sp.points.add(1)
_sp.points.foreach_set('co', [2.72, 0.09497, 12.2, 1.0, 2.11, 2.038, 13.88, 1.0])
cu_edge_diag_6_0_curve.materials.append(mat_emissive)
cu_edge_diag_6_0_curve.bevel_resolution = 1
cu_edge_diag_6_0_curve.bevel_depth = 0.03
cu_edge_diag_6_0_curve.fill_mode = 'FULL'
cu_edge_diag_6_2_curve = bpy.data.curves.new('edge_diag_6_2_curve', 'CURVE')
cu_edge_diag_6_2_curve.dimensions = '3D'
_sp = cu_edge_diag_6_2_curve.splines.new('POLY'); _sp.points.add(1)
_sp.points.foreach_set('co', [-0.1029, 2.947, 12.2, 1.0, -1.874, 1.941, 13.88, 1.0])
cu_edge_diag_6_2_curve.materials.append(mat_emissive)
cu_edge_diag_6_2_curve.bevel_resolution = 1
cu_edge_diag_6_2_curve.bevel_depth = 0.03
cu_edge_diag_6_2_curve.fill_mode = 'FULL'
cu_edge_diag_6_4_curve = bpy.data.curves.new('edge_diag_6_4_curve', 'CURVE')
cu_edge_diag_6_4_curve.dimensions = '3D'
_sp = cu_edge_diag_6_4_curve.splines.new('POLY'); _sp.points.add(1)
_sp.points.foreach_set('co', [-3.037, -0.106, 12.2, 1.0, -1.918, -1.852, 13.88, 1.0])
cu_edge_diag_6_4_curve.materials.append(mat_emissive)
cu_edge_diag_6_4_curve.bevel_resolution = 1
cu_edge_diag_6_4_curve.bevel_depth = 0.03
cu_edge_diag_6_4_curve.fill_mode = 'FULL'
cu_edge_diag_6_6_curve = bpy.data.curves.new('edge_diag_6_6_curve', 'CURVE')
cu_edge_diag_6_6_curve.dimensions = '3D'
_sp = cu_edge_diag_6_6_curve.splines.new('POLY'); _sp.points.add(1)
_sp.points.foreach_set('co', [0.09812, -2.81, 12.2, 1.0, 2.016, -2.087, 13.88, 1.0])
cu_edge_diag_6_6_curve.materials.append(mat_emissive)
cu_edge_diag_6_6_curve.bevel_resolution = 1
cu_edge_diag_6_6_curve.bevel_depth = 0.03
cu_edge_diag_6_6_curve.fill_mode = 'FULL'

# ---- objects
ob_key_light = bpy.data.objects.new('Key_Light', light_key_light)
ob_rim_light = bpy.data.objects.new('Rim_Light', light_rim_light)
ob_fill_light = bpy.data.objects.new('Fill_Light', light_fill_light)
ob_overview_camera = bpy.data.objects.new('Overview_Camera', cam_overview_camera)
ob_main_body = bpy.data.objects.new('main_body', me_main_body_mesh)
ob_base_platform_lower = bpy.data.objects.new('base_platform_lower', me_cylinder)
ob_base_platform_upper = bpy.data.objects.new('base_platform_upper', me_cylinder_001)
ob_base_step_ring = bpy.data.objects.new('base_step_ring', me_cylinder_002)
ob_edge_vert_0 = bpy.data.objects.new('edge_vert_0', cu_edge_vert_0_curve)
ob_edge_vert_1 = bpy.data.objects.new('edge_vert_1', cu_edge_vert_1_curve)
ob_edge_vert_2 = bpy.data.objects.new('edge_vert_2', cu_edge_vert_2_curve)
ob_edge_vert_3 = bpy.data.objects.new('edge_vert_3', cu_edge_vert_3_curve)
ob_edge_vert_4 = bpy.data.objects.new('edge_vert_4', cu_edge_vert_4_curve)
ob_edge_vert_5 = bpy.data.objects.new('edge_vert_5', cu_edge_vert_5_curve)
ob_edge_vert_6 = bpy.data.objects.new('edge_vert_6', cu_edge_vert_6_curve)
ob_edge_vert_7 = bpy.data.objects.new('edge_vert_7', cu_edge_vert_7_curve)
ob_edge_ring_0 = bpy.data.objects.new('edge_ring_0', cu_edge_ring_0_curve)
ob_edge_ring_1 = bpy.data.objects.new('edge_ring_1', cu_edge_ring_1_curve)
ob_edge_ring_2 = bpy.data.objects.new('edge_ring_2', cu_edge_ring_2_curve)
ob_edge_ring_3 = bpy.data.objects.new('edge_ring_3', cu_edge_ring_3_curve)
ob_edge_ring_4 = bpy.data.objects.new('edge_ring_4', cu_edge_ring_4_curve)
ob_edge_ring_5 = bpy.data.objects.new('edge_ring_5', cu_edge_ring_5_curve)
ob_edge_ring_6 = bpy.data.objects.new('edge_ring_6', cu_edge_ring_6_curve)
ob_edge_ring_7 = bpy.data.objects.new('edge_ring_7', cu_edge_ring_7_curve)
ob_edge_ring_8 = bpy.data.objects.new('edge_ring_8', cu_edge_ring_8_curve)
ob_crown_panel_0 = bpy.data.objects.new('crown_panel_0', me_cube)
ob_crown_panel_1 = bpy.data.objects.new('crown_panel_1', me_cube_001)
ob_crown_panel_2 = bpy.data.objects.new('crown_panel_2', me_cube_002)
ob_crown_panel_3 = bpy.data.objects.new('crown_panel_3', me_cube_003)
ob_crown_panel_4 = bpy.data.objects.new('crown_panel_4', me_cube_004)
ob_crown_panel_5 = bpy.data.objects.new('crown_panel_5', me_cube_005)
ob_crown_panel_6 = bpy.data.objects.new('crown_panel_6', me_cube_006)
ob_crown_panel_7 = bpy.data.objects.new('crown_panel_7', me_cube_007)
ob_crown_cap = bpy.data.objects.new('crown_cap', me_cylinder_003)
ob_crown_edge_ring = bpy.data.objects.new('crown_edge_ring', me_cylinder_004)
ob_obs_deck_floor = bpy.data.objects.new('obs_deck_floor', me_cube_026)
ob_obs_railing_back = bpy.data.objects.new('obs_railing_back', me_cube_027)
ob_obs_railing_side1 = bpy.data.objects.new('obs_railing_side1', me_cube_028)
ob_obs_railing_side2 = bpy.data.objects.new('obs_railing_side2', me_cube_029)
ob_obs_railing_top = bpy.data.objects.new('obs_railing_top', me_cube_030)
ob_market_display = bpy.data.objects.new('market_display', me_cube_031)
ob_energy_hardpoint = bpy.data.objects.new('energy_hardpoint', me_cylinder_005)
ob_edge_diag_0_0 = bpy.data.objects.new('edge_diag_0_0', cu_edge_diag_0_0_curve)
ob_edge_diag_0_2 = bpy.data.objects.new('edge_diag_0_2', cu_edge_diag_0_2_curve)
ob_edge_diag_0_4 = bpy.data.objects.new('edge_diag_0_4', cu_edge_diag_0_4_curve)
ob_edge_diag_0_6 = bpy.data.objects.new('edge_diag_0_6', cu_edge_diag_0_6_curve)
ob_edge_diag_2_0 = bpy.data.objects.new('edge_diag_2_0', cu_edge_diag_2_0_curve)
ob_edge_diag_2_2 = bpy.data.objects.new('edge_diag_2_2', cu_edge_diag_2_2_curve)
ob_edge_diag_2_4 = bpy.data.objects.new('edge_diag_2_4', cu_edge_diag_2_4_curve)
ob_edge_diag_2_6 = bpy.data.objects.new('edge_diag_2_6', cu_edge_diag_2_6_curve)
ob_edge_diag_4_0 = bpy.data.objects.new('edge_diag_4_0', cu_edge_diag_4_0_curve)
ob_edge_diag_4_2 = bpy.data.objects.new('edge_diag_4_2', cu_edge_diag_4_2_curve)
ob_edge_diag_4_4 = bpy.data.objects.new('edge_diag_4_4', cu_edge_diag_4_4_curve)
ob_edge_diag_4_6 = bpy.data.objects.new('edge_diag_4_6', cu_edge_diag_4_6_curve)
ob_edge_diag_6_0 = bpy.data.objects.new('edge_diag_6_0', cu_edge_diag_6_0_curve)
ob_edge_diag_6_2 = bpy.data.objects.new('edge_diag_6_2', cu_edge_diag_6_2_curve)
ob_edge_diag_6_4 = bpy.data.objects.new('edge_diag_6_4', cu_edge_diag_6_4_curve)
ob_edge_diag_6_6 = bpy.data.objects.new('edge_diag_6_6', cu_edge_diag_6_6_curve)
ob_window_c0_f0 = bpy.data.objects.new('window_c0_f0', me_cube_032)
ob_window_c0_f2 = bpy.data.objects.new('window_c0_f2', me_cube_033)
ob_window_c0_f4 = bpy.data.objects.new('window_c0_f4', me_cube_034)
ob_window_c0_f6 = bpy.data.objects.new('window_c0_f6', me_cube_035)
ob_window_c1_f0 = bpy.data.objects.new('window_c1_f0', me_cube_036)
ob_window_c1_f2 = bpy.data.objects.new('window_c1_f2', me_cube_037)
ob_window_c1_f4 = bpy.data.objects.new('window_c1_f4', me_cube_038)
ob_window_c1_f6 = bpy.data.objects.new('window_c1_f6', me_cube_039)
ob_window_c2_f0 = bpy.data.objects.new('window_c2_f0', me_cube_040)
ob_window_c2_f2 = bpy.data.objects.new('window_c2_f2', me_cube_041)
ob_window_c2_f4 = bpy.data.objects.new('window_c2_f4', me_cube_042)
ob_window_c2_f6 = bpy.data.objects.new('window_c2_f6', me_cube_043)
ob_entry_pillar_left = bpy.data.objects.new('entry_pillar_left', me_cube_044)
ob_entry_pillar_right = bpy.data.objects.new('entry_pillar_right', me_cube_045)
ob_entry_lintel = bpy.data.objects.new('entry_lintel', me_cube_046)
ob_entry_edge_left = bpy.data.objects.new('entry_edge_left', me_cube_047)
ob_entry_edge_right = bpy.data.objects.new('entry_edge_right', me_cube_048)
ob_entry_edge_top = bpy.data.objects.new('entry_edge_top', me_cube_049)

# ---- transforms, parenting, visibility, modifiers, constraints
ob_key_light.location = (-8.0, 20.0, -6.0)
ob_key_light.rotation_euler = (1.222, -0.3491, 0.0)
ob_rim_light.location = (10.0, 18.0, -14.0)
ob_rim_light.rotation_euler = (2.061, 1.242e-07, 2.634)
ob_fill_light.location = (5.0, 15.0, 10.0)
ob_fill_light.rotation_euler = (1.047, 0.0, 0.0)
ob_overview_camera.location = (0.0, -40.0, 12.0)
ob_overview_camera.rotation_euler = (1.446, -0.0, 0.0)
ob_main_body.location = (0.0, 0.0, 1.0)
ob_base_platform_lower.location = (0.0, 0.0, 0.3)
ob_base_platform_upper.location = (0.0, 0.0, 0.8)
ob_base_step_ring.location = (0.0, 0.0, 0.64)
ob_edge_vert_0.location = (0.0, 0.0, 0.0)
ob_edge_vert_1.location = (0.0, 0.0, 0.0)
ob_edge_vert_2.location = (0.0, 0.0, 0.0)
ob_edge_vert_3.location = (0.0, 0.0, 0.0)
ob_edge_vert_4.location = (0.0, 0.0, 0.0)
ob_edge_vert_5.location = (0.0, 0.0, 0.0)
ob_edge_vert_6.location = (0.0, 0.0, 0.0)
ob_edge_vert_7.location = (0.0, 0.0, 0.0)
ob_edge_ring_0.location = (0.0, 0.0, 0.0)
ob_edge_ring_1.location = (0.0, 0.0, 0.0)
ob_edge_ring_2.location = (0.0, 0.0, 0.0)
ob_edge_ring_3.location = (0.0, 0.0, 0.0)
ob_edge_ring_4.location = (0.0, 0.0, 0.0)
ob_edge_ring_5.location = (0.0, 0.0, 0.0)
ob_edge_ring_6.location = (0.0, 0.0, 0.0)
ob_edge_ring_7.location = (0.0, 0.0, 0.0)
ob_edge_ring_8.location = (0.0, 0.0, 0.0)
ob_crown_panel_0.location = (2.67, 0.0, 14.3)
ob_crown_panel_0.rotation_euler = (0.0, 0.0, 1.571)
ob_crown_panel_1.location = (1.888, 1.888, 14.3)
ob_crown_panel_1.rotation_euler = (0.0, 0.0, 2.356)
ob_crown_panel_2.location = (1.635e-16, 2.67, 14.3)
ob_crown_panel_2.rotation_euler = (0.0, 0.0, 3.142)
ob_crown_panel_3.location = (-1.888, 1.888, 14.3)
ob_crown_panel_3.rotation_euler = (0.0, 0.0, 3.927)
ob_crown_panel_4.location = (-2.67, 3.27e-16, 14.3)
ob_crown_panel_4.rotation_euler = (0.0, 0.0, 4.712)
ob_crown_panel_5.location = (-1.888, -1.888, 14.3)
ob_crown_panel_5.rotation_euler = (0.0, 0.0, 5.498)
ob_crown_panel_6.location = (-4.905e-16, -2.67, 14.3)
ob_crown_panel_6.rotation_euler = (0.0, 0.0, 6.283)
ob_crown_panel_7.location = (1.888, -1.888, 14.3)
ob_crown_panel_7.rotation_euler = (0.0, 0.0, 7.069)
ob_crown_cap.location = (0.0, 0.0, 15.1)
ob_crown_edge_ring.location = (0.0, 0.0, 15.18)
ob_obs_deck_floor.location = (3.5, 0.0, 15.25)
ob_obs_railing_back.location = (5.4, 0.0, 15.7)
ob_obs_railing_side1.location = (3.5, 1.45, 15.7)
ob_obs_railing_side2.location = (3.5, -1.45, 15.7)
ob_obs_railing_top.location = (3.5, 0.0, 16.05)
ob_market_display.location = (1.5, -3.846, 4.2)
ob_energy_hardpoint.location = (0.0, 3.0, 14.0)
ob_edge_diag_0_0.location = (0.0, 0.0, 0.0)
ob_edge_diag_0_2.location = (0.0, 0.0, 0.0)
ob_edge_diag_0_4.location = (0.0, 0.0, 0.0)
ob_edge_diag_0_6.location = (0.0, 0.0, 0.0)
ob_edge_diag_2_0.location = (0.0, 0.0, 0.0)
ob_edge_diag_2_2.location = (0.0, 0.0, 0.0)
ob_edge_diag_2_4.location = (0.0, 0.0, 0.0)
ob_edge_diag_2_6.location = (0.0, 0.0, 0.0)
ob_edge_diag_4_0.location = (0.0, 0.0, 0.0)
ob_edge_diag_4_2.location = (0.0, 0.0, 0.0)
ob_edge_diag_4_4.location = (0.0, 0.0, 0.0)
ob_edge_diag_4_6.location = (0.0, 0.0, 0.0)
ob_edge_diag_6_0.location = (0.0, 0.0, 0.0)
ob_edge_diag_6_2.location = (0.0, 0.0, 0.0)
ob_edge_diag_6_4.location = (0.0, 0.0, 0.0)
ob_edge_diag_6_6.location = (0.0, 0.0, 0.0)
ob_window_c0_f0.location = (3.316, 0.0, 4.15)
ob_window_c0_f0.rotation_euler = (0.0, 0.0, 1.571)
ob_window_c0_f2.location = (2.031e-16, 3.316, 4.15)
ob_window_c0_f2.rotation_euler = (0.0, 0.0, 3.142)
ob_window_c0_f4.location = (-3.316, 4.061e-16, 4.15)
ob_window_c0_f4.rotation_euler = (0.0, 0.0, 4.712)
ob_window_c0_f6.location = (-6.092e-16, -3.316, 4.15)
ob_window_c0_f6.rotation_euler = (0.0, 0.0, 6.283)
ob_window_c1_f0.location = (2.938, 0.0, 7.72)
ob_window_c1_f0.rotation_euler = (0.0, 0.0, 1.571)
ob_window_c1_f2.location = (1.799e-16, 2.938, 7.72)
ob_window_c1_f2.rotation_euler = (0.0, 0.0, 3.142)
ob_window_c1_f4.location = (-2.938, 3.598e-16, 7.72)
ob_window_c1_f4.rotation_euler = (0.0, 0.0, 4.712)
ob_window_c1_f6.location = (-5.396e-16, -2.938, 7.72)
ob_window_c1_f6.rotation_euler = (0.0, 0.0, 6.283)
ob_window_c2_f0.location = (2.638, 0.0, 11.29)
ob_window_c2_f0.rotation_euler = (0.0, 0.0, 1.571)
ob_window_c2_f2.location = (1.615e-16, 2.638, 11.29)
ob_window_c2_f2.rotation_euler = (0.0, 0.0, 3.142)
ob_window_c2_f4.location = (-2.638, 3.23e-16, 11.29)
ob_window_c2_f4.rotation_euler = (0.0, 0.0, 4.712)
ob_window_c2_f6.location = (-4.846e-16, -2.638, 11.29)
ob_window_c2_f6.rotation_euler = (0.0, 0.0, 6.283)
ob_entry_pillar_left.location = (-1.15, -3.796, 2.25)
ob_entry_pillar_right.location = (1.15, -3.796, 2.25)
ob_entry_lintel.location = (0.0, -3.796, 3.65)
ob_entry_edge_left.location = (-1.15, -4.146, 2.25)
ob_entry_edge_right.location = (1.15, -4.146, 2.25)
ob_entry_edge_top.location = (0.0, -4.146, 3.9)

# ---- collection membership
col_collection.objects.link(ob_key_light)
col_collection.objects.link(ob_rim_light)
col_collection.objects.link(ob_fill_light)
col_collection.objects.link(ob_overview_camera)
col_collection.objects.link(ob_main_body)
col_collection.objects.link(ob_base_platform_lower)
col_collection.objects.link(ob_base_platform_upper)
col_collection.objects.link(ob_base_step_ring)
col_collection.objects.link(ob_edge_vert_0)
col_collection.objects.link(ob_edge_vert_1)
col_collection.objects.link(ob_edge_vert_2)
col_collection.objects.link(ob_edge_vert_3)
col_collection.objects.link(ob_edge_vert_4)
col_collection.objects.link(ob_edge_vert_5)
col_collection.objects.link(ob_edge_vert_6)
col_collection.objects.link(ob_edge_vert_7)
col_collection.objects.link(ob_edge_ring_0)
col_collection.objects.link(ob_edge_ring_1)
col_collection.objects.link(ob_edge_ring_2)
col_collection.objects.link(ob_edge_ring_3)
col_collection.objects.link(ob_edge_ring_4)
col_collection.objects.link(ob_edge_ring_5)
col_collection.objects.link(ob_edge_ring_6)
col_collection.objects.link(ob_edge_ring_7)
col_collection.objects.link(ob_edge_ring_8)
col_collection.objects.link(ob_crown_panel_0)
col_collection.objects.link(ob_crown_panel_1)
col_collection.objects.link(ob_crown_panel_2)
col_collection.objects.link(ob_crown_panel_3)
col_collection.objects.link(ob_crown_panel_4)
col_collection.objects.link(ob_crown_panel_5)
col_collection.objects.link(ob_crown_panel_6)
col_collection.objects.link(ob_crown_panel_7)
col_collection.objects.link(ob_crown_cap)
col_collection.objects.link(ob_crown_edge_ring)
col_collection.objects.link(ob_obs_deck_floor)
col_collection.objects.link(ob_obs_railing_back)
col_collection.objects.link(ob_obs_railing_side1)
col_collection.objects.link(ob_obs_railing_side2)
col_collection.objects.link(ob_obs_railing_top)
col_collection.objects.link(ob_market_display)
col_collection.objects.link(ob_energy_hardpoint)
col_collection.objects.link(ob_edge_diag_0_0)
col_collection.objects.link(ob_edge_diag_0_2)
col_collection.objects.link(ob_edge_diag_0_4)
col_collection.objects.link(ob_edge_diag_0_6)
col_collection.objects.link(ob_edge_diag_2_0)
col_collection.objects.link(ob_edge_diag_2_2)
col_collection.objects.link(ob_edge_diag_2_4)
col_collection.objects.link(ob_edge_diag_2_6)
col_collection.objects.link(ob_edge_diag_4_0)
col_collection.objects.link(ob_edge_diag_4_2)
col_collection.objects.link(ob_edge_diag_4_4)
col_collection.objects.link(ob_edge_diag_4_6)
col_collection.objects.link(ob_edge_diag_6_0)
col_collection.objects.link(ob_edge_diag_6_2)
col_collection.objects.link(ob_edge_diag_6_4)
col_collection.objects.link(ob_edge_diag_6_6)
col_collection.objects.link(ob_window_c0_f0)
col_collection.objects.link(ob_window_c0_f2)
col_collection.objects.link(ob_window_c0_f4)
col_collection.objects.link(ob_window_c0_f6)
col_collection.objects.link(ob_window_c1_f0)
col_collection.objects.link(ob_window_c1_f2)
col_collection.objects.link(ob_window_c1_f4)
col_collection.objects.link(ob_window_c1_f6)
col_collection.objects.link(ob_window_c2_f0)
col_collection.objects.link(ob_window_c2_f2)
col_collection.objects.link(ob_window_c2_f4)
col_collection.objects.link(ob_window_c2_f6)
col_collection.objects.link(ob_entry_pillar_left)
col_collection.objects.link(ob_entry_pillar_right)
col_collection.objects.link(ob_entry_lintel)
col_collection.objects.link(ob_entry_edge_left)
col_collection.objects.link(ob_entry_edge_right)
col_collection.objects.link(ob_entry_edge_top)

# ---- scene / render settings (as saved in the file)
scene.camera = ob_overview_camera
scene.frame_start = 1; scene.frame_end = 250; scene.frame_set(1)
scene.render.engine = 'BLENDER_EEVEE_NEXT'
scene.render.bake_bias = 0.0
scene.render.bake_samples = 0
scene.cycles.sampling_pattern = 'TABULATED_SOBOL'
scene.eevee.use_volume_custom_range = False
bpy.context.view_layer.update()

